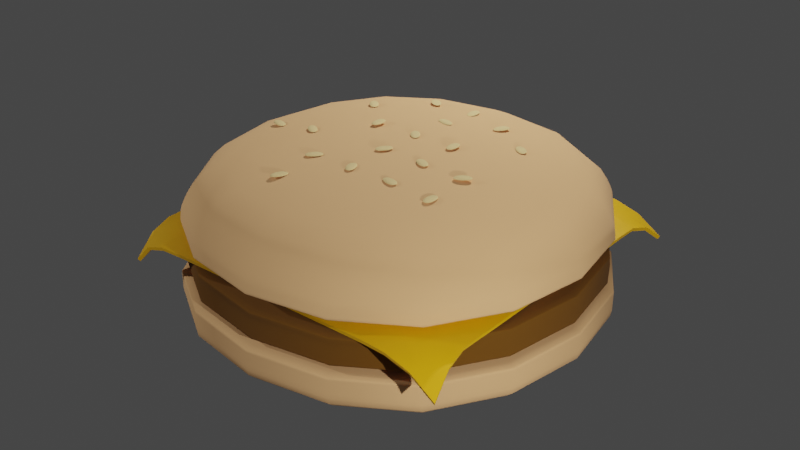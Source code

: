 # Source: hamburger.blend  (saved by Blender 3.1.7; exported with 4.5.12 LTS)
import bpy
from mathutils import Matrix  # noqa: F401  (used for matrix-valued properties, if any)

bpy.ops.wm.read_factory_settings(use_empty=True)
scene = bpy.context.scene
scene.name = 'Scene'

# ---- collections
col_collection = bpy.data.collections.new('Collection'); scene.collection.children.link(col_collection)
col_sesame_seeds = bpy.data.collections.new('Sesame Seeds'); scene.collection.children.link(col_sesame_seeds)
col_collection_3 = bpy.data.collections.new('Collection 3'); scene.collection.children.link(col_collection_3)

# ---- materials (node trees are filled in below, after node groups)
mat_bunmaterial = bpy.data.materials.new('bunMaterial')
mat_bunmaterial.alpha_threshold = 0.0
mat_bunmaterial.use_transparent_shadow = False
mat_bunmaterial.line_color = (0.0, 0.0, 0.0, 1.0)
mat_bunmaterial_020 = bpy.data.materials.new('bunMaterial.020')
mat_bunmaterial_020.alpha_threshold = 0.0
mat_bunmaterial_020.use_transparent_shadow = False
mat_bunmaterial_020.line_color = (0.0, 0.0, 0.0, 1.0)
mat_cheesematerial = bpy.data.materials.new('cheeseMaterial')
mat_cheesematerial.use_transparent_shadow = False
mat_cheesematerial_001 = bpy.data.materials.new('cheeseMaterial.001')
mat_cheesematerial_001.use_transparent_shadow = False
mat_meatmaterial = bpy.data.materials.new('meatMaterial')
mat_meatmaterial.use_transparent_shadow = False
mat_sesameseedmaterial = bpy.data.materials.new('sesameSeedMaterial')
mat_sesameseedmaterial.use_transparent_shadow = False

# ---- node groups
ng_auto_smooth = bpy.data.node_groups.new('Auto Smooth', 'GeometryNodeTree')
_s = ng_auto_smooth.interface.new_socket(name='Geometry', in_out='OUTPUT', socket_type='NodeSocketGeometry')
_s = ng_auto_smooth.interface.new_socket(name='Geometry', in_out='INPUT', socket_type='NodeSocketGeometry')
_s = ng_auto_smooth.interface.new_socket(name='Angle', in_out='INPUT', socket_type='NodeSocketFloat')
_s.subtype = 'ANGLE'
_s.min_value = 0.0
_s.max_value = 3.142
ng_auto_smooth.is_modifier = True
_N = ng_auto_smooth.nodes; _L = ng_auto_smooth.links
n0 = _N.new('NodeGroupOutput'); n0.name = 'Group Output'; n0.location = (480, -100)
n1 = _N.new('NodeGroupInput'); n1.name = 'Group Input'; n1.location = (-420, -300)
n2 = _N.new('NodeGroupInput'); n2.name = 'Group Input.001'; n2.location = (-60, -100)
n3 = _N.new('GeometryNodeSetShadeSmooth'); n3.name = 'Set Shade Smooth'; n3.location = (120, -100)
n3.domain = 'EDGE'
n4 = _N.new('GeometryNodeSetShadeSmooth'); n4.name = 'Set Shade Smooth.001'; n4.location = (300, -100)
n5 = _N.new('GeometryNodeInputMeshEdgeAngle'); n5.name = 'Edge Angle'; n5.location = (-420, -220)
n6 = _N.new('GeometryNodeInputEdgeSmooth'); n6.name = 'Is Edge Smooth'; n6.location = (-60, -160)
n7 = _N.new('GeometryNodeInputShadeSmooth'); n7.name = 'Is Face Smooth'; n7.location = (-240, -340)
n8 = _N.new('FunctionNodeBooleanMath'); n8.name = 'Boolean Math'; n8.location = (-60, -220)
n9 = _N.new('FunctionNodeCompare'); n9.name = 'Compare'; n9.location = (-240, -180)
n9.operation = 'LESS_EQUAL'
_L.new(n5.outputs[0], n9.inputs[0])
_L.new(n4.outputs[0], n0.inputs[0])
_L.new(n1.outputs[1], n9.inputs[1])
_L.new(n9.outputs[0], n8.inputs[0])
_L.new(n7.outputs[0], n8.inputs[1])
_L.new(n2.outputs[0], n3.inputs[0])
_L.new(n6.outputs[0], n3.inputs[1])
_L.new(n3.outputs[0], n4.inputs[0])
_L.new(n8.outputs[0], n3.inputs[2])
n0.is_active_output = True

# ---- material node trees
mat_bunmaterial.use_nodes = True; mat_bunmaterial.node_tree.nodes.clear()
_N = mat_bunmaterial.node_tree.nodes; _L = mat_bunmaterial.node_tree.links
n0 = _N.new('ShaderNodeOutputMaterial'); n0.name = 'Material Output'; n0.location = (300, 300)
n1 = _N.new('ShaderNodeBsdfPrincipled'); n1.name = 'Principled BSDF'; n1.location = (10, 300)
n1.distribution = 'GGX'
n1.subsurface_method = 'RANDOM_WALK_SKIN'
n1.inputs[0].default_value = (0.8, 0.4427, 0.1946, 1.0)
n1.inputs[2].default_value = 1.0
n1.inputs[3].default_value = 1.45
n1.inputs[27].default_value = (0.0, 0.0, 0.0, 1.0)
n1.inputs[28].default_value = 1.0
_L.new(n1.outputs[0], n0.inputs[0])
n0.is_active_output = True
mat_bunmaterial_020.use_nodes = True; mat_bunmaterial_020.node_tree.nodes.clear()
_N = mat_bunmaterial_020.node_tree.nodes; _L = mat_bunmaterial_020.node_tree.links
n0 = _N.new('ShaderNodeOutputMaterial'); n0.name = 'Material Output'; n0.location = (300, 300)
n1 = _N.new('ShaderNodeBsdfPrincipled'); n1.name = 'Principled BSDF'; n1.location = (10, 300)
n1.distribution = 'GGX'
n1.subsurface_method = 'RANDOM_WALK_SKIN'
n1.inputs[0].default_value = (0.1352, 0.05267, 0.0, 1.0)
n1.inputs[2].default_value = 1.0
n1.inputs[3].default_value = 1.45
n1.inputs[27].default_value = (0.0, 0.0, 0.0, 1.0)
n1.inputs[28].default_value = 1.0
_L.new(n1.outputs[0], n0.inputs[0])
n0.is_active_output = True
mat_cheesematerial.use_nodes = True; mat_cheesematerial.node_tree.nodes.clear()
_N = mat_cheesematerial.node_tree.nodes; _L = mat_cheesematerial.node_tree.links
n0 = _N.new('ShaderNodeBsdfPrincipled'); n0.name = 'Principled BSDF'; n0.location = (10, 300)
n0.distribution = 'GGX'
n0.subsurface_method = 'RANDOM_WALK_SKIN'
n0.inputs[0].default_value = (0.8, 0.4065, 0.0, 1.0)
n0.inputs[3].default_value = 1.45
n0.inputs[27].default_value = (0.0, 0.0, 0.0, 1.0)
n0.inputs[28].default_value = 1.0
n1 = _N.new('ShaderNodeOutputMaterial'); n1.name = 'Material Output'; n1.location = (300, 300)
_L.new(n0.outputs[0], n1.inputs[0])
n1.is_active_output = True
mat_cheesematerial_001.use_nodes = True; mat_cheesematerial_001.node_tree.nodes.clear()
_N = mat_cheesematerial_001.node_tree.nodes; _L = mat_cheesematerial_001.node_tree.links
n0 = _N.new('ShaderNodeBsdfPrincipled'); n0.name = 'Principled BSDF'; n0.location = (10, 300)
n0.distribution = 'GGX'
n0.subsurface_method = 'RANDOM_WALK_SKIN'
n0.inputs[3].default_value = 1.45
n0.inputs[27].default_value = (0.0, 0.0, 0.0, 1.0)
n0.inputs[28].default_value = 1.0
n1 = _N.new('ShaderNodeOutputMaterial'); n1.name = 'Material Output'; n1.location = (300, 300)
_L.new(n0.outputs[0], n1.inputs[0])
n1.is_active_output = True
mat_meatmaterial.use_nodes = True; mat_meatmaterial.node_tree.nodes.clear()
_N = mat_meatmaterial.node_tree.nodes; _L = mat_meatmaterial.node_tree.links
n0 = _N.new('ShaderNodeBsdfPrincipled'); n0.name = 'Principled BSDF'; n0.location = (10, 300)
n0.distribution = 'GGX'
n0.subsurface_method = 'RANDOM_WALK_SKIN'
n0.inputs[3].default_value = 1.45
n0.inputs[27].default_value = (0.0, 0.0, 0.0, 1.0)
n0.inputs[28].default_value = 1.0
n1 = _N.new('ShaderNodeOutputMaterial'); n1.name = 'Material Output'; n1.location = (300, 300)
_L.new(n0.outputs[0], n1.inputs[0])
n1.is_active_output = True
mat_sesameseedmaterial.use_nodes = True; mat_sesameseedmaterial.node_tree.nodes.clear()
_N = mat_sesameseedmaterial.node_tree.nodes; _L = mat_sesameseedmaterial.node_tree.links
n0 = _N.new('ShaderNodeBsdfPrincipled'); n0.name = 'Principled BSDF'; n0.location = (10, 300)
n0.distribution = 'GGX'
n0.subsurface_method = 'RANDOM_WALK_SKIN'
n0.inputs[0].default_value = (0.8, 0.5779, 0.2463, 1.0)
n0.inputs[2].default_value = 1.0
n0.inputs[3].default_value = 1.45
n0.inputs[27].default_value = (0.0, 0.0, 0.0, 1.0)
n0.inputs[28].default_value = 1.0
n1 = _N.new('ShaderNodeOutputMaterial'); n1.name = 'Material Output'; n1.location = (300, 300)
_L.new(n0.outputs[0], n1.inputs[0])
n1.is_active_output = True

# ---- world
world_world = bpy.data.worlds.new('World'); scene.world = world_world
world_world.use_nodes = True; world_world.node_tree.nodes.clear()
_N = world_world.node_tree.nodes; _L = world_world.node_tree.links
n0 = _N.new('ShaderNodeOutputWorld'); n0.name = 'World Output'; n0.location = (300, 300)
n1 = _N.new('ShaderNodeBackground'); n1.name = 'Background'; n1.location = (10, 300)
n1.inputs[0].default_value = (0.05088, 0.05088, 0.05088, 1.0)
_L.new(n1.outputs[0], n0.inputs[0])
n0.is_active_output = True
world_world.color = (0.05088, 0.05088, 0.05088)
world_world.use_sun_shadow = False
world_world.sun_shadow_jitter_overblur = 0.0

# ---- lights
light_light = bpy.data.lights.new('Light', 'POINT')
light_light.transmission_factor = 0.0
light_light.energy = 5000.0
light_light.shadow_soft_size = 0.1
light_light.shadow_maximum_resolution = 0.006
light_light.use_absolute_resolution = True
light_light_001 = bpy.data.lights.new('Light.001', 'POINT')
light_light_001.transmission_factor = 0.0
light_light_001.energy = 5000.0
light_light_001.shadow_soft_size = 0.1
light_light_001.shadow_maximum_resolution = 0.006
light_light_001.use_absolute_resolution = True
light_light_002 = bpy.data.lights.new('Light.002', 'POINT')
light_light_002.transmission_factor = 0.0
light_light_002.energy = 5000.0
light_light_002.shadow_soft_size = 0.1
light_light_002.shadow_maximum_resolution = 0.006
light_light_002.use_absolute_resolution = True

# ---- meshes
me_cube = bpy.data.meshes.new('Cube')
me_cube.from_pydata([(-4.973, -4.973, 0.03575), (-4.973, -4.973, 1.238), (-4.973, 4.973, 0.03575), (-4.973, 4.973, 1.238), (4.973, -4.973, 0.03575), (4.973, -4.973, 1.238), (4.973, 4.973, 0.03575), (4.973, 4.973, 1.238), (-4.973, -4.973, 1.205), (4.973, 4.973, 1.205), (-4.973, 4.973, 1.205), (4.973, -4.973, 1.205), (4.973, 4.973, 1.003), (-4.973, -4.973, 1.003), (-4.973, 4.973, 1.003), (4.973, -4.973, 1.003), (4.973, 4.973, 0.8592), (-4.973, -4.973, 0.8592), (-4.973, 4.973, 0.8592), (4.973, -4.973, 0.8592)], [], [(0, 4, 6, 2), (18, 2, 6, 16), (16, 6, 4, 19), (5, 1, 3, 7), (17, 0, 2, 18), (19, 4, 0, 17), (5, 11, 8, 1), (1, 8, 10, 3), (7, 9, 11, 5), (3, 10, 9, 7), (11, 15, 13, 8), (8, 13, 14, 10), (9, 12, 15, 11), (10, 14, 12, 9), (15, 19, 17, 13), (13, 17, 18, 14), (12, 16, 19, 15), (14, 18, 16, 12)])
me_cube.polygons.foreach_set('use_smooth', [True] * 18)
_uv = me_cube.uv_layers.new(name='UVMap')
_uv.uv.foreach_set('vector', [0.625, 0.5, 0.875, 0.5, 0.875, 0.75, 0.625, 0.75, 0.4537, 0.75, 0.625, 0.75, 0.625, 1.0, 0.4537, 1.0, 0.4537, 0.0, 0.625, 0.0, 0.625, 0.25, 0.4537, 0.25, 0.125, 0.5, 0.375, 0.5, 0.375, 0.75, 0.125, 0.75, 0.4537, 0.5, 0.625, 0.5, 0.625, 0.75, 0.4537, 0.75, 0.4537, 0.25, 0.625, 0.25, 0.625, 0.5, 0.4537, 0.5, 0.375, 0.25, 0.3817, 0.25, 0.3817, 0.5, 0.375, 0.5, 0.375, 0.5, 0.3817, 0.5, 0.3817, 0.75, 0.375, 0.75, 0.375, 0.0, 0.3817, 0.0, 0.3817, 0.25, 0.375, 0.25, 0.375, 0.75, 0.3817, 0.75, 0.3817, 1.0, 0.375, 1.0, 0.3817, 0.25, 0.4238, 0.25, 0.4238, 0.5, 0.3817, 0.5, 0.3817, 0.5, 0.4238, 0.5, 0.4238, 0.75, 0.3817, 0.75, 0.3817, 0.0, 0.4238, 0.0, 0.4238, 0.25, 0.3817, 0.25, 0.3817, 0.75, 0.4238, 0.75, 0.4238, 1.0, 0.3817, 1.0, 0.4238, 0.25, 0.4537, 0.25, 0.4537, 0.5, 0.4238, 0.5, 0.4238, 0.5, 0.4537, 0.5, 0.4537, 0.75, 0.4238, 0.75, 0.4238, 0.0, 0.4537, 0.0, 0.4537, 0.25, 0.4238, 0.25, 0.4238, 0.75, 0.4537, 0.75, 0.4537, 1.0, 0.4238, 1.0])
me_cube.materials.append(mat_bunmaterial)
me_cube.use_remesh_preserve_volume = False
me_cube.use_remesh_preserve_attributes = False
me_cube.use_mirror_vertex_groups = False
me_cube.update()
me_cube_001 = bpy.data.meshes.new('Cube.001')
me_cube_001.from_pydata([(-4.818, -4.818, 0.0553), (-4.818, -4.818, 1.22), (-4.818, 4.818, 0.0553), (-4.818, 4.818, 1.22), (4.818, -4.818, 0.0553), (4.818, -4.818, 1.22), (4.818, 4.818, 0.0553), (4.818, 4.818, 1.22), (-4.818, -4.818, 1.115), (4.818, 4.818, 1.115), (-4.818, 4.818, 1.115), (4.818, -4.818, 1.115), (4.818, 4.818, 0.9923), (-4.818, -4.818, 0.9923), (-4.818, 4.818, 0.9923), (4.818, -4.818, 0.9923), (4.828, 4.838, 0.8528), (-4.808, -4.798, 0.8528), (-4.808, 4.838, 0.8528), (4.828, -4.798, 0.8528), (4.818, 4.818, 0.0553), (-4.818, -4.818, 0.0553), (-4.818, 4.818, 0.0553), (4.818, -4.818, 0.0553), (-4.818, -4.818, 0.3447), (-4.818, 4.818, 0.3447), (4.818, -4.818, 0.3447), (4.818, 4.818, 0.3447)], [], [(0, 4, 6, 2), (22, 2, 6, 20), (20, 6, 4, 23), (5, 1, 3, 7), (21, 0, 2, 22), (23, 4, 0, 21), (5, 11, 8, 1), (1, 8, 10, 3), (7, 9, 11, 5), (3, 10, 9, 7), (11, 15, 13, 8), (8, 13, 14, 10), (9, 12, 15, 11), (10, 14, 12, 9), (15, 19, 17, 13), (13, 17, 18, 14), (12, 16, 19, 15), (14, 18, 16, 12), (26, 23, 21, 24), (24, 21, 22, 25), (27, 20, 23, 26), (25, 22, 20, 27), (18, 25, 27, 16), (16, 27, 26, 19), (17, 24, 25, 18), (19, 26, 24, 17)])
me_cube_001.polygons.foreach_set('use_smooth', [True] * 26)
_uv = me_cube_001.uv_layers.new(name='UVMap')
_uv.uv.foreach_set('vector', [0.625, 0.5, 0.875, 0.5, 0.875, 0.75, 0.625, 0.75, 0.625, 0.75, 0.625, 0.75, 0.625, 1.0, 0.625, 1.0, 0.625, 0.0, 0.625, 0.0, 0.625, 0.25, 0.625, 0.25, 0.125, 0.5, 0.375, 0.5, 0.375, 0.75, 0.125, 0.75, 0.625, 0.5, 0.625, 0.5, 0.625, 0.75, 0.625, 0.75, 0.625, 0.25, 0.625, 0.25, 0.625, 0.5, 0.625, 0.5, 0.375, 0.25, 0.3817, 0.25, 0.3817, 0.5, 0.375, 0.5, 0.375, 0.5, 0.3817, 0.5, 0.3817, 0.75, 0.375, 0.75, 0.375, 0.0, 0.3817, 0.0, 0.3817, 0.25, 0.375, 0.25, 0.375, 0.75, 0.3817, 0.75, 0.3817, 1.0, 0.375, 1.0, 0.3817, 0.25, 0.4238, 0.25, 0.4238, 0.5, 0.3817, 0.5, 0.3817, 0.5, 0.4238, 0.5, 0.4238, 0.75, 0.3817, 0.75, 0.3817, 0.0, 0.4238, 0.0, 0.4238, 0.25, 0.3817, 0.25, 0.3817, 0.75, 0.4238, 0.75, 0.4238, 1.0, 0.3817, 1.0, 0.4238, 0.25, 0.4537, 0.25, 0.4537, 0.5, 0.4238, 0.5, 0.4238, 0.5, 0.4537, 0.5, 0.4537, 0.75, 0.4238, 0.75, 0.4238, 0.0, 0.4537, 0.0, 0.4537, 0.25, 0.4238, 0.25, 0.4238, 0.75, 0.4537, 0.75, 0.4537, 1.0, 0.4238, 1.0, 0.5629, 0.25, 0.625, 0.25, 0.625, 0.5, 0.5629, 0.5, 0.5629, 0.5, 0.625, 0.5, 0.625, 0.75, 0.5629, 0.75, 0.5629, 0.0, 0.625, 0.0, 0.625, 0.25, 0.5629, 0.25, 0.5629, 0.75, 0.625, 0.75, 0.625, 1.0, 0.5629, 1.0, 0.4537, 0.75, 0.5629, 0.75, 0.5629, 1.0, 0.4537, 1.0, 0.4537, 0.0, 0.5629, 0.0, 0.5629, 0.25, 0.4537, 0.25, 0.4537, 0.5, 0.5629, 0.5, 0.5629, 0.75, 0.4537, 0.75, 0.4537, 0.25, 0.5629, 0.25, 0.5629, 0.5, 0.4537, 0.5])
me_cube_001.materials.append(mat_bunmaterial_020)
me_cube_001.use_remesh_preserve_volume = False
me_cube_001.use_remesh_preserve_attributes = False
me_cube_001.use_mirror_vertex_groups = False
me_cube_001.update()
me_plane_001 = bpy.data.meshes.new('Plane.001')
me_plane_001.from_pydata([(4.113, 3.965, 1.456), (-3.866, 3.965, 1.456), (4.113, -4.014, 1.456), (-3.866, -4.014, 1.456), (3.997, -3.472, 1.845), (3.928, -2.966, 1.984), (3.949, -2.469, 2.01), (3.962, -1.972, 2.018), (3.963, -1.473, 2.019), (3.963, -0.9746, 2.019), (3.963, -0.4759, 2.019), (3.963, 0.02282, 2.019), (3.963, 0.5215, 2.019), (3.963, 1.02, 2.019), (3.963, 1.519, 2.019), (3.962, 2.018, 2.018), (3.949, 2.518, 2.01), (3.932, 3.018, 1.975), (4.003, 3.509, 1.82), (3.518, 4.007, 1.813), (2.934, 4.016, 1.975), (2.453, 4.014, 2.01), (1.967, 4.012, 2.018), (1.47, 4.012, 2.019), (0.971, 4.012, 2.019), (0.4724, 4.012, 2.019), (-0.02633, 4.012, 2.019), (-0.525, 4.012, 2.019), (-1.024, 4.012, 2.019), (-1.522, 4.012, 2.019), (-2.022, 4.012, 2.018), (-2.534, 4.014, 2.01), (-3.054, 4.016, 1.983), (-3.51, 4.008, 1.841), (-3.976, 3.509, 1.82), (-4.047, 3.018, 1.975), (-4.03, 2.518, 2.01), (-4.017, 2.018, 2.018), (-4.016, 1.519, 2.019), (-4.016, 1.02, 2.019), (-4.016, 0.5215, 2.019), (-4.016, 0.02282, 2.019), (-4.016, -0.4759, 2.019), (-4.016, -0.9746, 2.019), (-4.016, -1.473, 2.019), (-4.017, -1.972, 2.018), (-4.03, -2.469, 2.01), (-4.051, -2.966, 1.984), (-3.982, -3.472, 1.845), (-3.51, -3.971, 1.841), (-3.054, -3.963, 1.983), (-2.534, -3.965, 2.01), (-2.022, -3.967, 2.018), (-1.522, -3.967, 2.019), (-1.024, -3.967, 2.019), (-0.525, -3.967, 2.019), (-0.02633, -3.967, 2.019), (0.4724, -3.967, 2.019), (0.971, -3.967, 2.019), (1.47, -3.967, 2.019), (1.967, -3.967, 2.018), (2.453, -3.965, 2.01), (2.934, -3.963, 1.975), (3.518, -3.972, 1.813), (3.492, 3.493, 1.997), (3.452, 2.997, 2.08), (3.476, 2.496, 2.101), (3.488, 1.996, 2.109), (3.49, 1.497, 2.11), (3.49, 0.9986, 2.11), (3.49, 0.4999, 2.11), (3.49, 0.001178, 2.11), (3.49, -0.4975, 2.11), (3.49, -0.9962, 2.11), (3.49, -1.495, 2.11), (3.488, -1.993, 2.109), (3.476, -2.491, 2.101), (3.451, -2.987, 2.082), (3.489, -3.489, 2.003), (2.954, 3.496, 2.079), (2.953, 2.996, 2.091), (2.979, 2.494, 2.108), (2.991, 1.994, 2.116), (2.993, 1.496, 2.117), (2.993, 0.997, 2.117), (2.993, 0.4983, 2.117), (2.993, -0.0003814, 2.117), (2.993, -0.4991, 2.117), (2.993, -0.9978, 2.117), (2.993, -1.496, 2.117), (2.991, -1.995, 2.116), (2.979, -2.492, 2.108), (2.953, -2.989, 2.091), (2.953, -3.486, 2.08), (2.478, 3.493, 2.101), (2.48, 2.993, 2.108), (2.487, 2.494, 2.112), (2.494, 1.994, 2.116), (2.494, 1.496, 2.117), (2.494, 0.997, 2.117), (2.494, 0.4983, 2.117), (2.494, -0.0003814, 2.117), (2.494, -0.4991, 2.117), (2.494, -0.9978, 2.117), (2.494, -1.496, 2.117), (2.494, -1.995, 2.116), (2.487, -2.493, 2.112), (2.48, -2.991, 2.108), (2.478, -3.488, 2.101), (1.992, 3.492, 2.109), (1.994, 2.992, 2.116), (1.995, 2.493, 2.116), (1.995, 1.994, 2.117), (1.995, 1.496, 2.117), (1.995, 0.997, 2.117), (1.995, 0.4983, 2.117), (1.995, -0.0003814, 2.117), (1.995, -0.4991, 2.117), (1.995, -0.9978, 2.117), (1.995, -1.496, 2.117), (1.995, -1.995, 2.117), (1.995, -2.494, 2.116), (1.994, -2.992, 2.116), (1.992, -3.49, 2.109), (1.495, 3.492, 2.11), (1.497, 2.992, 2.117), (1.497, 2.493, 2.117), (1.497, 1.994, 2.117), (1.497, 1.496, 2.117), (1.497, 0.997, 2.117), (1.497, 0.4983, 2.117), (1.497, -0.0003814, 2.117), (1.497, -0.4991, 2.117), (1.497, -0.9978, 2.117), (1.497, -1.496, 2.117), (1.497, -1.995, 2.117), (1.497, -2.494, 2.117), (1.497, -2.992, 2.117), (1.495, -3.49, 2.11), (0.9961, 3.492, 2.11), (0.9979, 2.992, 2.117), (0.9979, 2.493, 2.117), (0.9979, 1.994, 2.117), (0.9979, 1.496, 2.117), (0.9979, 0.997, 2.117), (0.9979, 0.4983, 2.117), (0.9979, -0.0003814, 2.117), (0.9979, -0.4991, 2.117), (0.9979, -0.9978, 2.117), (0.9979, -1.496, 2.117), (0.9979, -1.995, 2.117), (0.9979, -2.494, 2.117), (0.9979, -2.992, 2.117), (0.9961, -3.49, 2.11), (0.4974, 3.492, 2.11), (0.4992, 2.992, 2.117), (0.4992, 2.493, 2.117), (0.4992, 1.994, 2.117), (0.4992, 1.496, 2.117), (0.4992, 0.997, 2.117), (0.4992, 0.4983, 2.117), (0.4992, -0.0003814, 2.117), (0.4992, -0.4991, 2.117), (0.4992, -0.9978, 2.117), (0.4992, -1.496, 2.117), (0.4992, -1.995, 2.117), (0.4992, -2.494, 2.117), (0.4992, -2.992, 2.117), (0.4974, -3.49, 2.11), (-0.001276, 3.492, 2.11), (0.0005296, 2.992, 2.117), (0.0005296, 2.493, 2.117), (0.0005296, 1.994, 2.117), (0.0005296, 1.496, 2.117), (0.0005296, 0.997, 2.117), (0.0005296, 0.4983, 2.117), (0.0005296, -0.0003814, 2.117), (0.0005296, -0.4991, 2.117), (0.0005296, -0.9978, 2.117), (0.0005296, -1.496, 2.117), (0.0005296, -1.995, 2.117), (0.0005296, -2.494, 2.117), (0.0005296, -2.992, 2.117), (-0.001276, -3.49, 2.11), (-0.5, 3.492, 2.11), (-0.4982, 2.992, 2.117), (-0.4982, 2.493, 2.117), (-0.4982, 1.994, 2.117), (-0.4982, 1.496, 2.117), (-0.4982, 0.997, 2.117), (-0.4982, 0.4983, 2.117), (-0.4982, -0.0003814, 2.117), (-0.4982, -0.4991, 2.117), (-0.4982, -0.9978, 2.117), (-0.4982, -1.496, 2.117), (-0.4982, -1.995, 2.117), (-0.4982, -2.494, 2.117), (-0.4982, -2.992, 2.117), (-0.5, -3.49, 2.11), (-0.9986, 3.492, 2.11), (-0.9968, 2.992, 2.117), (-0.9968, 2.493, 2.117), (-0.9968, 1.994, 2.117), (-0.9968, 1.496, 2.117), (-0.9968, 0.997, 2.117), (-0.9968, 0.4983, 2.117), (-0.9968, -0.0003814, 2.117), (-0.9968, -0.4991, 2.117), (-0.9968, -0.9978, 2.117), (-0.9968, -1.496, 2.117), (-0.9968, -1.995, 2.117), (-0.9968, -2.494, 2.117), (-0.9968, -2.992, 2.117), (-0.9986, -3.49, 2.11), (-1.497, 3.492, 2.11), (-1.496, 2.992, 2.117), (-1.496, 2.493, 2.117), (-1.496, 1.994, 2.117), (-1.496, 1.496, 2.117), (-1.496, 0.997, 2.117), (-1.496, 0.4983, 2.117), (-1.496, -0.0003814, 2.117), (-1.496, -0.4991, 2.117), (-1.496, -0.9978, 2.117), (-1.496, -1.496, 2.117), (-1.496, -1.995, 2.117), (-1.496, -2.494, 2.117), (-1.496, -2.992, 2.117), (-1.497, -3.49, 2.11), (-1.997, 3.492, 2.109), (-1.995, 2.992, 2.116), (-1.994, 2.493, 2.116), (-1.994, 1.994, 2.117), (-1.994, 1.496, 2.117), (-1.994, 0.997, 2.117), (-1.994, 0.4983, 2.117), (-1.994, -0.0003814, 2.117), (-1.994, -0.4991, 2.117), (-1.994, -0.9978, 2.117), (-1.994, -1.496, 2.117), (-1.994, -1.995, 2.117), (-1.994, -2.494, 2.116), (-1.995, -2.992, 2.116), (-1.997, -3.49, 2.109), (-2.509, 3.493, 2.101), (-2.507, 2.993, 2.108), (-2.5, 2.494, 2.112), (-2.493, 1.994, 2.116), (-2.493, 1.496, 2.117), (-2.493, 0.997, 2.117), (-2.493, 0.4983, 2.117), (-2.493, -0.0003814, 2.117), (-2.493, -0.4991, 2.117), (-2.493, -0.9978, 2.117), (-2.493, -1.496, 2.117), (-2.493, -1.995, 2.116), (-2.5, -2.493, 2.112), (-2.507, -2.991, 2.108), (-2.509, -3.488, 2.101), (-3.033, 3.496, 2.084), (-3.032, 2.996, 2.091), (-3.005, 2.494, 2.108), (-2.993, 1.994, 2.116), (-2.992, 1.496, 2.117), (-2.992, 0.997, 2.117), (-2.992, 0.4983, 2.117), (-2.992, -0.0003814, 2.117), (-2.992, -0.4991, 2.117), (-2.992, -0.9978, 2.117), (-2.992, -1.496, 2.117), (-2.993, -1.995, 2.116), (-3.005, -2.492, 2.108), (-3.032, -2.989, 2.091), (-3.033, -3.486, 2.084), (-3.504, 3.494, 2.021), (-3.531, 2.997, 2.083), (-3.506, 2.496, 2.101), (-3.493, 1.996, 2.109), (-3.492, 1.497, 2.11), (-3.492, 0.9986, 2.11), (-3.492, 0.4999, 2.11), (-3.492, 0.001178, 2.11), (-3.492, -0.4975, 2.11), (-3.492, -0.9962, 2.11), (-3.492, -1.495, 2.11), (-3.493, -1.993, 2.109), (-3.506, -2.491, 2.101), (-3.532, -2.987, 2.084), (-3.504, -3.488, 2.025)], [], [(288, 48, 3, 49), (4, 78, 63, 2), (78, 93, 62, 63), (93, 108, 61, 62), (108, 123, 60, 61), (123, 138, 59, 60), (138, 153, 58, 59), (153, 168, 57, 58), (168, 183, 56, 57), (183, 198, 55, 56), (198, 213, 54, 55), (213, 228, 53, 54), (228, 243, 52, 53), (243, 258, 51, 52), (258, 273, 50, 51), (273, 288, 49, 50), (0, 19, 64, 18), (18, 64, 65, 17), (17, 65, 66, 16), (16, 66, 67, 15), (15, 67, 68, 14), (14, 68, 69, 13), (13, 69, 70, 12), (12, 70, 71, 11), (11, 71, 72, 10), (10, 72, 73, 9), (9, 73, 74, 8), (8, 74, 75, 7), (7, 75, 76, 6), (6, 76, 77, 5), (5, 77, 78, 4), (19, 20, 79, 64), (64, 79, 80, 65), (65, 80, 81, 66), (66, 81, 82, 67), (67, 82, 83, 68), (68, 83, 84, 69), (69, 84, 85, 70), (70, 85, 86, 71), (71, 86, 87, 72), (72, 87, 88, 73), (73, 88, 89, 74), (74, 89, 90, 75), (75, 90, 91, 76), (76, 91, 92, 77), (77, 92, 93, 78), (20, 21, 94, 79), (79, 94, 95, 80), (80, 95, 96, 81), (81, 96, 97, 82), (82, 97, 98, 83), (83, 98, 99, 84), (84, 99, 100, 85), (85, 100, 101, 86), (86, 101, 102, 87), (87, 102, 103, 88), (88, 103, 104, 89), (89, 104, 105, 90), (90, 105, 106, 91), (91, 106, 107, 92), (92, 107, 108, 93), (21, 22, 109, 94), (94, 109, 110, 95), (95, 110, 111, 96), (96, 111, 112, 97), (97, 112, 113, 98), (98, 113, 114, 99), (99, 114, 115, 100), (100, 115, 116, 101), (101, 116, 117, 102), (102, 117, 118, 103), (103, 118, 119, 104), (104, 119, 120, 105), (105, 120, 121, 106), (106, 121, 122, 107), (107, 122, 123, 108), (22, 23, 124, 109), (109, 124, 125, 110), (110, 125, 126, 111), (111, 126, 127, 112), (112, 127, 128, 113), (113, 128, 129, 114), (114, 129, 130, 115), (115, 130, 131, 116), (116, 131, 132, 117), (117, 132, 133, 118), (118, 133, 134, 119), (119, 134, 135, 120), (120, 135, 136, 121), (121, 136, 137, 122), (122, 137, 138, 123), (23, 24, 139, 124), (124, 139, 140, 125), (125, 140, 141, 126), (126, 141, 142, 127), (127, 142, 143, 128), (128, 143, 144, 129), (129, 144, 145, 130), (130, 145, 146, 131), (131, 146, 147, 132), (132, 147, 148, 133), (133, 148, 149, 134), (134, 149, 150, 135), (135, 150, 151, 136), (136, 151, 152, 137), (137, 152, 153, 138), (24, 25, 154, 139), (139, 154, 155, 140), (140, 155, 156, 141), (141, 156, 157, 142), (142, 157, 158, 143), (143, 158, 159, 144), (144, 159, 160, 145), (145, 160, 161, 146), (146, 161, 162, 147), (147, 162, 163, 148), (148, 163, 164, 149), (149, 164, 165, 150), (150, 165, 166, 151), (151, 166, 167, 152), (152, 167, 168, 153), (25, 26, 169, 154), (154, 169, 170, 155), (155, 170, 171, 156), (156, 171, 172, 157), (157, 172, 173, 158), (158, 173, 174, 159), (159, 174, 175, 160), (160, 175, 176, 161), (161, 176, 177, 162), (162, 177, 178, 163), (163, 178, 179, 164), (164, 179, 180, 165), (165, 180, 181, 166), (166, 181, 182, 167), (167, 182, 183, 168), (26, 27, 184, 169), (169, 184, 185, 170), (170, 185, 186, 171), (171, 186, 187, 172), (172, 187, 188, 173), (173, 188, 189, 174), (174, 189, 190, 175), (175, 190, 191, 176), (176, 191, 192, 177), (177, 192, 193, 178), (178, 193, 194, 179), (179, 194, 195, 180), (180, 195, 196, 181), (181, 196, 197, 182), (182, 197, 198, 183), (27, 28, 199, 184), (184, 199, 200, 185), (185, 200, 201, 186), (186, 201, 202, 187), (187, 202, 203, 188), (188, 203, 204, 189), (189, 204, 205, 190), (190, 205, 206, 191), (191, 206, 207, 192), (192, 207, 208, 193), (193, 208, 209, 194), (194, 209, 210, 195), (195, 210, 211, 196), (196, 211, 212, 197), (197, 212, 213, 198), (28, 29, 214, 199), (199, 214, 215, 200), (200, 215, 216, 201), (201, 216, 217, 202), (202, 217, 218, 203), (203, 218, 219, 204), (204, 219, 220, 205), (205, 220, 221, 206), (206, 221, 222, 207), (207, 222, 223, 208), (208, 223, 224, 209), (209, 224, 225, 210), (210, 225, 226, 211), (211, 226, 227, 212), (212, 227, 228, 213), (29, 30, 229, 214), (214, 229, 230, 215), (215, 230, 231, 216), (216, 231, 232, 217), (217, 232, 233, 218), (218, 233, 234, 219), (219, 234, 235, 220), (220, 235, 236, 221), (221, 236, 237, 222), (222, 237, 238, 223), (223, 238, 239, 224), (224, 239, 240, 225), (225, 240, 241, 226), (226, 241, 242, 227), (227, 242, 243, 228), (30, 31, 244, 229), (229, 244, 245, 230), (230, 245, 246, 231), (231, 246, 247, 232), (232, 247, 248, 233), (233, 248, 249, 234), (234, 249, 250, 235), (235, 250, 251, 236), (236, 251, 252, 237), (237, 252, 253, 238), (238, 253, 254, 239), (239, 254, 255, 240), (240, 255, 256, 241), (241, 256, 257, 242), (242, 257, 258, 243), (31, 32, 259, 244), (244, 259, 260, 245), (245, 260, 261, 246), (246, 261, 262, 247), (247, 262, 263, 248), (248, 263, 264, 249), (249, 264, 265, 250), (250, 265, 266, 251), (251, 266, 267, 252), (252, 267, 268, 253), (253, 268, 269, 254), (254, 269, 270, 255), (255, 270, 271, 256), (256, 271, 272, 257), (257, 272, 273, 258), (32, 33, 274, 259), (259, 274, 275, 260), (260, 275, 276, 261), (261, 276, 277, 262), (262, 277, 278, 263), (263, 278, 279, 264), (264, 279, 280, 265), (265, 280, 281, 266), (266, 281, 282, 267), (267, 282, 283, 268), (268, 283, 284, 269), (269, 284, 285, 270), (270, 285, 286, 271), (271, 286, 287, 272), (272, 287, 288, 273), (33, 1, 34, 274), (274, 34, 35, 275), (275, 35, 36, 276), (276, 36, 37, 277), (277, 37, 38, 278), (278, 38, 39, 279), (279, 39, 40, 280), (280, 40, 41, 281), (281, 41, 42, 282), (282, 42, 43, 283), (283, 43, 44, 284), (284, 44, 45, 285), (285, 45, 46, 286), (286, 46, 47, 287), (287, 47, 48, 288)])
me_plane_001.polygons.foreach_set('use_smooth', [True] * 256)
_uv = me_plane_001.uv_layers.new(name='UVMap')
_uv.uv.foreach_set('vector', [0.9375, 0.9375, 1.0, 0.9375, 1.0, 1.0, 0.9375, 1.0, 0.0, 0.9375, 0.0625, 0.9375, 0.0625, 1.0, 0.0, 1.0, 0.0625, 0.9375, 0.125, 0.9375, 0.125, 1.0, 0.0625, 1.0, 0.125, 0.9375, 0.1875, 0.9375, 0.1875, 1.0, 0.125, 1.0, 0.1875, 0.9375, 0.25, 0.9375, 0.25, 1.0, 0.1875, 1.0, 0.25, 0.9375, 0.3125, 0.9375, 0.3125, 1.0, 0.25, 1.0, 0.3125, 0.9375, 0.375, 0.9375, 0.375, 1.0, 0.3125, 1.0, 0.375, 0.9375, 0.4375, 0.9375, 0.4375, 1.0, 0.375, 1.0, 0.4375, 0.9375, 0.5, 0.9375, 0.5, 1.0, 0.4375, 1.0, 0.5, 0.9375, 0.5625, 0.9375, 0.5625, 1.0, 0.5, 1.0, 0.5625, 0.9375, 0.625, 0.9375, 0.625, 1.0, 0.5625, 1.0, 0.625, 0.9375, 0.6875, 0.9375, 0.6875, 1.0, 0.625, 1.0, 0.6875, 0.9375, 0.75, 0.9375, 0.75, 1.0, 0.6875, 1.0, 0.75, 0.9375, 0.8125, 0.9375, 0.8125, 1.0, 0.75, 1.0, 0.8125, 0.9375, 0.875, 0.9375, 0.875, 1.0, 0.8125, 1.0, 0.875, 0.9375, 0.9375, 0.9375, 0.9375, 1.0, 0.875, 1.0, 0.0, 0.0, 0.0625, 0.0, 0.0625, 0.0625, 0.0, 0.0625, 0.0, 0.0625, 0.0625, 0.0625, 0.0625, 0.125, 0.0, 0.125, 0.0, 0.125, 0.0625, 0.125, 0.0625, 0.1875, 0.0, 0.1875, 0.0, 0.1875, 0.0625, 0.1875, 0.0625, 0.25, 0.0, 0.25, 0.0, 0.25, 0.0625, 0.25, 0.0625, 0.3125, 0.0, 0.3125, 0.0, 0.3125, 0.0625, 0.3125, 0.0625, 0.375, 0.0, 0.375, 0.0, 0.375, 0.0625, 0.375, 0.0625, 0.4375, 0.0, 0.4375, 0.0, 0.4375, 0.0625, 0.4375, 0.0625, 0.5, 0.0, 0.5, 0.0, 0.5, 0.0625, 0.5, 0.0625, 0.5625, 0.0, 0.5625, 0.0, 0.5625, 0.0625, 0.5625, 0.0625, 0.625, 0.0, 0.625, 0.0, 0.625, 0.0625, 0.625, 0.0625, 0.6875, 0.0, 0.6875, 0.0, 0.6875, 0.0625, 0.6875, 0.0625, 0.75, 0.0, 0.75, 0.0, 0.75, 0.0625, 0.75, 0.0625, 0.8125, 0.0, 0.8125, 0.0, 0.8125, 0.0625, 0.8125, 0.0625, 0.875, 0.0, 0.875, 0.0, 0.875, 0.0625, 0.875, 0.0625, 0.9375, 0.0, 0.9375, 0.0625, 0.0, 0.125, 0.0, 0.125, 0.0625, 0.0625, 0.0625, 0.0625, 0.0625, 0.125, 0.0625, 0.125, 0.125, 0.0625, 0.125, 0.0625, 0.125, 0.125, 0.125, 0.125, 0.1875, 0.0625, 0.1875, 0.0625, 0.1875, 0.125, 0.1875, 0.125, 0.25, 0.0625, 0.25, 0.0625, 0.25, 0.125, 0.25, 0.125, 0.3125, 0.0625, 0.3125, 0.0625, 0.3125, 0.125, 0.3125, 0.125, 0.375, 0.0625, 0.375, 0.0625, 0.375, 0.125, 0.375, 0.125, 0.4375, 0.0625, 0.4375, 0.0625, 0.4375, 0.125, 0.4375, 0.125, 0.5, 0.0625, 0.5, 0.0625, 0.5, 0.125, 0.5, 0.125, 0.5625, 0.0625, 0.5625, 0.0625, 0.5625, 0.125, 0.5625, 0.125, 0.625, 0.0625, 0.625, 0.0625, 0.625, 0.125, 0.625, 0.125, 0.6875, 0.0625, 0.6875, 0.0625, 0.6875, 0.125, 0.6875, 0.125, 0.75, 0.0625, 0.75, 0.0625, 0.75, 0.125, 0.75, 0.125, 0.8125, 0.0625, 0.8125, 0.0625, 0.8125, 0.125, 0.8125, 0.125, 0.875, 0.0625, 0.875, 0.0625, 0.875, 0.125, 0.875, 0.125, 0.9375, 0.0625, 0.9375, 0.125, 0.0, 0.1875, 0.0, 0.1875, 0.0625, 0.125, 0.0625, 0.125, 0.0625, 0.1875, 0.0625, 0.1875, 0.125, 0.125, 0.125, 0.125, 0.125, 0.1875, 0.125, 0.1875, 0.1875, 0.125, 0.1875, 0.125, 0.1875, 0.1875, 0.1875, 0.1875, 0.25, 0.125, 0.25, 0.125, 0.25, 0.1875, 0.25, 0.1875, 0.3125, 0.125, 0.3125, 0.125, 0.3125, 0.1875, 0.3125, 0.1875, 0.375, 0.125, 0.375, 0.125, 0.375, 0.1875, 0.375, 0.1875, 0.4375, 0.125, 0.4375, 0.125, 0.4375, 0.1875, 0.4375, 0.1875, 0.5, 0.125, 0.5, 0.125, 0.5, 0.1875, 0.5, 0.1875, 0.5625, 0.125, 0.5625, 0.125, 0.5625, 0.1875, 0.5625, 0.1875, 0.625, 0.125, 0.625, 0.125, 0.625, 0.1875, 0.625, 0.1875, 0.6875, 0.125, 0.6875, 0.125, 0.6875, 0.1875, 0.6875, 0.1875, 0.75, 0.125, 0.75, 0.125, 0.75, 0.1875, 0.75, 0.1875, 0.8125, 0.125, 0.8125, 0.125, 0.8125, 0.1875, 0.8125, 0.1875, 0.875, 0.125, 0.875, 0.125, 0.875, 0.1875, 0.875, 0.1875, 0.9375, 0.125, 0.9375, 0.1875, 0.0, 0.25, 0.0, 0.25, 0.0625, 0.1875, 0.0625, 0.1875, 0.0625, 0.25, 0.0625, 0.25, 0.125, 0.1875, 0.125, 0.1875, 0.125, 0.25, 0.125, 0.25, 0.1875, 0.1875, 0.1875, 0.1875, 0.1875, 0.25, 0.1875, 0.25, 0.25, 0.1875, 0.25, 0.1875, 0.25, 0.25, 0.25, 0.25, 0.3125, 0.1875, 0.3125, 0.1875, 0.3125, 0.25, 0.3125, 0.25, 0.375, 0.1875, 0.375, 0.1875, 0.375, 0.25, 0.375, 0.25, 0.4375, 0.1875, 0.4375, 0.1875, 0.4375, 0.25, 0.4375, 0.25, 0.5, 0.1875, 0.5, 0.1875, 0.5, 0.25, 0.5, 0.25, 0.5625, 0.1875, 0.5625, 0.1875, 0.5625, 0.25, 0.5625, 0.25, 0.625, 0.1875, 0.625, 0.1875, 0.625, 0.25, 0.625, 0.25, 0.6875, 0.1875, 0.6875, 0.1875, 0.6875, 0.25, 0.6875, 0.25, 0.75, 0.1875, 0.75, 0.1875, 0.75, 0.25, 0.75, 0.25, 0.8125, 0.1875, 0.8125, 0.1875, 0.8125, 0.25, 0.8125, 0.25, 0.875, 0.1875, 0.875, 0.1875, 0.875, 0.25, 0.875, 0.25, 0.9375, 0.1875, 0.9375, 0.25, 0.0, 0.3125, 0.0, 0.3125, 0.0625, 0.25, 0.0625, 0.25, 0.0625, 0.3125, 0.0625, 0.3125, 0.125, 0.25, 0.125, 0.25, 0.125, 0.3125, 0.125, 0.3125, 0.1875, 0.25, 0.1875, 0.25, 0.1875, 0.3125, 0.1875, 0.3125, 0.25, 0.25, 0.25, 0.25, 0.25, 0.3125, 0.25, 0.3125, 0.3125, 0.25, 0.3125, 0.25, 0.3125, 0.3125, 0.3125, 0.3125, 0.375, 0.25, 0.375, 0.25, 0.375, 0.3125, 0.375, 0.3125, 0.4375, 0.25, 0.4375, 0.25, 0.4375, 0.3125, 0.4375, 0.3125, 0.5, 0.25, 0.5, 0.25, 0.5, 0.3125, 0.5, 0.3125, 0.5625, 0.25, 0.5625, 0.25, 0.5625, 0.3125, 0.5625, 0.3125, 0.625, 0.25, 0.625, 0.25, 0.625, 0.3125, 0.625, 0.3125, 0.6875, 0.25, 0.6875, 0.25, 0.6875, 0.3125, 0.6875, 0.3125, 0.75, 0.25, 0.75, 0.25, 0.75, 0.3125, 0.75, 0.3125, 0.8125, 0.25, 0.8125, 0.25, 0.8125, 0.3125, 0.8125, 0.3125, 0.875, 0.25, 0.875, 0.25, 0.875, 0.3125, 0.875, 0.3125, 0.9375, 0.25, 0.9375, 0.3125, 0.0, 0.375, 0.0, 0.375, 0.0625, 0.3125, 0.0625, 0.3125, 0.0625, 0.375, 0.0625, 0.375, 0.125, 0.3125, 0.125, 0.3125, 0.125, 0.375, 0.125, 0.375, 0.1875, 0.3125, 0.1875, 0.3125, 0.1875, 0.375, 0.1875, 0.375, 0.25, 0.3125, 0.25, 0.3125, 0.25, 0.375, 0.25, 0.375, 0.3125, 0.3125, 0.3125, 0.3125, 0.3125, 0.375, 0.3125, 0.375, 0.375, 0.3125, 0.375, 0.3125, 0.375, 0.375, 0.375, 0.375, 0.4375, 0.3125, 0.4375, 0.3125, 0.4375, 0.375, 0.4375, 0.375, 0.5, 0.3125, 0.5, 0.3125, 0.5, 0.375, 0.5, 0.375, 0.5625, 0.3125, 0.5625, 0.3125, 0.5625, 0.375, 0.5625, 0.375, 0.625, 0.3125, 0.625, 0.3125, 0.625, 0.375, 0.625, 0.375, 0.6875, 0.3125, 0.6875, 0.3125, 0.6875, 0.375, 0.6875, 0.375, 0.75, 0.3125, 0.75, 0.3125, 0.75, 0.375, 0.75, 0.375, 0.8125, 0.3125, 0.8125, 0.3125, 0.8125, 0.375, 0.8125, 0.375, 0.875, 0.3125, 0.875, 0.3125, 0.875, 0.375, 0.875, 0.375, 0.9375, 0.3125, 0.9375, 0.375, 0.0, 0.4375, 0.0, 0.4375, 0.0625, 0.375, 0.0625, 0.375, 0.0625, 0.4375, 0.0625, 0.4375, 0.125, 0.375, 0.125, 0.375, 0.125, 0.4375, 0.125, 0.4375, 0.1875, 0.375, 0.1875, 0.375, 0.1875, 0.4375, 0.1875, 0.4375, 0.25, 0.375, 0.25, 0.375, 0.25, 0.4375, 0.25, 0.4375, 0.3125, 0.375, 0.3125, 0.375, 0.3125, 0.4375, 0.3125, 0.4375, 0.375, 0.375, 0.375, 0.375, 0.375, 0.4375, 0.375, 0.4375, 0.4375, 0.375, 0.4375, 0.375, 0.4375, 0.4375, 0.4375, 0.4375, 0.5, 0.375, 0.5, 0.375, 0.5, 0.4375, 0.5, 0.4375, 0.5625, 0.375, 0.5625, 0.375, 0.5625, 0.4375, 0.5625, 0.4375, 0.625, 0.375, 0.625, 0.375, 0.625, 0.4375, 0.625, 0.4375, 0.6875, 0.375, 0.6875, 0.375, 0.6875, 0.4375, 0.6875, 0.4375, 0.75, 0.375, 0.75, 0.375, 0.75, 0.4375, 0.75, 0.4375, 0.8125, 0.375, 0.8125, 0.375, 0.8125, 0.4375, 0.8125, 0.4375, 0.875, 0.375, 0.875, 0.375, 0.875, 0.4375, 0.875, 0.4375, 0.9375, 0.375, 0.9375, 0.4375, 0.0, 0.5, 0.0, 0.5, 0.0625, 0.4375, 0.0625, 0.4375, 0.0625, 0.5, 0.0625, 0.5, 0.125, 0.4375, 0.125, 0.4375, 0.125, 0.5, 0.125, 0.5, 0.1875, 0.4375, 0.1875, 0.4375, 0.1875, 0.5, 0.1875, 0.5, 0.25, 0.4375, 0.25, 0.4375, 0.25, 0.5, 0.25, 0.5, 0.3125, 0.4375, 0.3125, 0.4375, 0.3125, 0.5, 0.3125, 0.5, 0.375, 0.4375, 0.375, 0.4375, 0.375, 0.5, 0.375, 0.5, 0.4375, 0.4375, 0.4375, 0.4375, 0.4375, 0.5, 0.4375, 0.5, 0.5, 0.4375, 0.5, 0.4375, 0.5, 0.5, 0.5, 0.5, 0.5625, 0.4375, 0.5625, 0.4375, 0.5625, 0.5, 0.5625, 0.5, 0.625, 0.4375, 0.625, 0.4375, 0.625, 0.5, 0.625, 0.5, 0.6875, 0.4375, 0.6875, 0.4375, 0.6875, 0.5, 0.6875, 0.5, 0.75, 0.4375, 0.75, 0.4375, 0.75, 0.5, 0.75, 0.5, 0.8125, 0.4375, 0.8125, 0.4375, 0.8125, 0.5, 0.8125, 0.5, 0.875, 0.4375, 0.875, 0.4375, 0.875, 0.5, 0.875, 0.5, 0.9375, 0.4375, 0.9375, 0.5, 0.0, 0.5625, 0.0, 0.5625, 0.0625, 0.5, 0.0625, 0.5, 0.0625, 0.5625, 0.0625, 0.5625, 0.125, 0.5, 0.125, 0.5, 0.125, 0.5625, 0.125, 0.5625, 0.1875, 0.5, 0.1875, 0.5, 0.1875, 0.5625, 0.1875, 0.5625, 0.25, 0.5, 0.25, 0.5, 0.25, 0.5625, 0.25, 0.5625, 0.3125, 0.5, 0.3125, 0.5, 0.3125, 0.5625, 0.3125, 0.5625, 0.375, 0.5, 0.375, 0.5, 0.375, 0.5625, 0.375, 0.5625, 0.4375, 0.5, 0.4375, 0.5, 0.4375, 0.5625, 0.4375, 0.5625, 0.5, 0.5, 0.5, 0.5, 0.5, 0.5625, 0.5, 0.5625, 0.5625, 0.5, 0.5625, 0.5, 0.5625, 0.5625, 0.5625, 0.5625, 0.625, 0.5, 0.625, 0.5, 0.625, 0.5625, 0.625, 0.5625, 0.6875, 0.5, 0.6875, 0.5, 0.6875, 0.5625, 0.6875, 0.5625, 0.75, 0.5, 0.75, 0.5, 0.75, 0.5625, 0.75, 0.5625, 0.8125, 0.5, 0.8125, 0.5, 0.8125, 0.5625, 0.8125, 0.5625, 0.875, 0.5, 0.875, 0.5, 0.875, 0.5625, 0.875, 0.5625, 0.9375, 0.5, 0.9375, 0.5625, 0.0, 0.625, 0.0, 0.625, 0.0625, 0.5625, 0.0625, 0.5625, 0.0625, 0.625, 0.0625, 0.625, 0.125, 0.5625, 0.125, 0.5625, 0.125, 0.625, 0.125, 0.625, 0.1875, 0.5625, 0.1875, 0.5625, 0.1875, 0.625, 0.1875, 0.625, 0.25, 0.5625, 0.25, 0.5625, 0.25, 0.625, 0.25, 0.625, 0.3125, 0.5625, 0.3125, 0.5625, 0.3125, 0.625, 0.3125, 0.625, 0.375, 0.5625, 0.375, 0.5625, 0.375, 0.625, 0.375, 0.625, 0.4375, 0.5625, 0.4375, 0.5625, 0.4375, 0.625, 0.4375, 0.625, 0.5, 0.5625, 0.5, 0.5625, 0.5, 0.625, 0.5, 0.625, 0.5625, 0.5625, 0.5625, 0.5625, 0.5625, 0.625, 0.5625, 0.625, 0.625, 0.5625, 0.625, 0.5625, 0.625, 0.625, 0.625, 0.625, 0.6875, 0.5625, 0.6875, 0.5625, 0.6875, 0.625, 0.6875, 0.625, 0.75, 0.5625, 0.75, 0.5625, 0.75, 0.625, 0.75, 0.625, 0.8125, 0.5625, 0.8125, 0.5625, 0.8125, 0.625, 0.8125, 0.625, 0.875, 0.5625, 0.875, 0.5625, 0.875, 0.625, 0.875, 0.625, 0.9375, 0.5625, 0.9375, 0.625, 0.0, 0.6875, 0.0, 0.6875, 0.0625, 0.625, 0.0625, 0.625, 0.0625, 0.6875, 0.0625, 0.6875, 0.125, 0.625, 0.125, 0.625, 0.125, 0.6875, 0.125, 0.6875, 0.1875, 0.625, 0.1875, 0.625, 0.1875, 0.6875, 0.1875, 0.6875, 0.25, 0.625, 0.25, 0.625, 0.25, 0.6875, 0.25, 0.6875, 0.3125, 0.625, 0.3125, 0.625, 0.3125, 0.6875, 0.3125, 0.6875, 0.375, 0.625, 0.375, 0.625, 0.375, 0.6875, 0.375, 0.6875, 0.4375, 0.625, 0.4375, 0.625, 0.4375, 0.6875, 0.4375, 0.6875, 0.5, 0.625, 0.5, 0.625, 0.5, 0.6875, 0.5, 0.6875, 0.5625, 0.625, 0.5625, 0.625, 0.5625, 0.6875, 0.5625, 0.6875, 0.625, 0.625, 0.625, 0.625, 0.625, 0.6875, 0.625, 0.6875, 0.6875, 0.625, 0.6875, 0.625, 0.6875, 0.6875, 0.6875, 0.6875, 0.75, 0.625, 0.75, 0.625, 0.75, 0.6875, 0.75, 0.6875, 0.8125, 0.625, 0.8125, 0.625, 0.8125, 0.6875, 0.8125, 0.6875, 0.875, 0.625, 0.875, 0.625, 0.875, 0.6875, 0.875, 0.6875, 0.9375, 0.625, 0.9375, 0.6875, 0.0, 0.75, 0.0, 0.75, 0.0625, 0.6875, 0.0625, 0.6875, 0.0625, 0.75, 0.0625, 0.75, 0.125, 0.6875, 0.125, 0.6875, 0.125, 0.75, 0.125, 0.75, 0.1875, 0.6875, 0.1875, 0.6875, 0.1875, 0.75, 0.1875, 0.75, 0.25, 0.6875, 0.25, 0.6875, 0.25, 0.75, 0.25, 0.75, 0.3125, 0.6875, 0.3125, 0.6875, 0.3125, 0.75, 0.3125, 0.75, 0.375, 0.6875, 0.375, 0.6875, 0.375, 0.75, 0.375, 0.75, 0.4375, 0.6875, 0.4375, 0.6875, 0.4375, 0.75, 0.4375, 0.75, 0.5, 0.6875, 0.5, 0.6875, 0.5, 0.75, 0.5, 0.75, 0.5625, 0.6875, 0.5625, 0.6875, 0.5625, 0.75, 0.5625, 0.75, 0.625, 0.6875, 0.625, 0.6875, 0.625, 0.75, 0.625, 0.75, 0.6875, 0.6875, 0.6875, 0.6875, 0.6875, 0.75, 0.6875, 0.75, 0.75, 0.6875, 0.75, 0.6875, 0.75, 0.75, 0.75, 0.75, 0.8125, 0.6875, 0.8125, 0.6875, 0.8125, 0.75, 0.8125, 0.75, 0.875, 0.6875, 0.875, 0.6875, 0.875, 0.75, 0.875, 0.75, 0.9375, 0.6875, 0.9375, 0.75, 0.0, 0.8125, 0.0, 0.8125, 0.0625, 0.75, 0.0625, 0.75, 0.0625, 0.8125, 0.0625, 0.8125, 0.125, 0.75, 0.125, 0.75, 0.125, 0.8125, 0.125, 0.8125, 0.1875, 0.75, 0.1875, 0.75, 0.1875, 0.8125, 0.1875, 0.8125, 0.25, 0.75, 0.25, 0.75, 0.25, 0.8125, 0.25, 0.8125, 0.3125, 0.75, 0.3125, 0.75, 0.3125, 0.8125, 0.3125, 0.8125, 0.375, 0.75, 0.375, 0.75, 0.375, 0.8125, 0.375, 0.8125, 0.4375, 0.75, 0.4375, 0.75, 0.4375, 0.8125, 0.4375, 0.8125, 0.5, 0.75, 0.5, 0.75, 0.5, 0.8125, 0.5, 0.8125, 0.5625, 0.75, 0.5625, 0.75, 0.5625, 0.8125, 0.5625, 0.8125, 0.625, 0.75, 0.625, 0.75, 0.625, 0.8125, 0.625, 0.8125, 0.6875, 0.75, 0.6875, 0.75, 0.6875, 0.8125, 0.6875, 0.8125, 0.75, 0.75, 0.75, 0.75, 0.75, 0.8125, 0.75, 0.8125, 0.8125, 0.75, 0.8125, 0.75, 0.8125, 0.8125, 0.8125, 0.8125, 0.875, 0.75, 0.875, 0.75, 0.875, 0.8125, 0.875, 0.8125, 0.9375, 0.75, 0.9375, 0.8125, 0.0, 0.875, 0.0, 0.875, 0.0625, 0.8125, 0.0625, 0.8125, 0.0625, 0.875, 0.0625, 0.875, 0.125, 0.8125, 0.125, 0.8125, 0.125, 0.875, 0.125, 0.875, 0.1875, 0.8125, 0.1875, 0.8125, 0.1875, 0.875, 0.1875, 0.875, 0.25, 0.8125, 0.25, 0.8125, 0.25, 0.875, 0.25, 0.875, 0.3125, 0.8125, 0.3125, 0.8125, 0.3125, 0.875, 0.3125, 0.875, 0.375, 0.8125, 0.375, 0.8125, 0.375, 0.875, 0.375, 0.875, 0.4375, 0.8125, 0.4375, 0.8125, 0.4375, 0.875, 0.4375, 0.875, 0.5, 0.8125, 0.5, 0.8125, 0.5, 0.875, 0.5, 0.875, 0.5625, 0.8125, 0.5625, 0.8125, 0.5625, 0.875, 0.5625, 0.875, 0.625, 0.8125, 0.625, 0.8125, 0.625, 0.875, 0.625, 0.875, 0.6875, 0.8125, 0.6875, 0.8125, 0.6875, 0.875, 0.6875, 0.875, 0.75, 0.8125, 0.75, 0.8125, 0.75, 0.875, 0.75, 0.875, 0.8125, 0.8125, 0.8125, 0.8125, 0.8125, 0.875, 0.8125, 0.875, 0.875, 0.8125, 0.875, 0.8125, 0.875, 0.875, 0.875, 0.875, 0.9375, 0.8125, 0.9375, 0.875, 0.0, 0.9375, 0.0, 0.9375, 0.0625, 0.875, 0.0625, 0.875, 0.0625, 0.9375, 0.0625, 0.9375, 0.125, 0.875, 0.125, 0.875, 0.125, 0.9375, 0.125, 0.9375, 0.1875, 0.875, 0.1875, 0.875, 0.1875, 0.9375, 0.1875, 0.9375, 0.25, 0.875, 0.25, 0.875, 0.25, 0.9375, 0.25, 0.9375, 0.3125, 0.875, 0.3125, 0.875, 0.3125, 0.9375, 0.3125, 0.9375, 0.375, 0.875, 0.375, 0.875, 0.375, 0.9375, 0.375, 0.9375, 0.4375, 0.875, 0.4375, 0.875, 0.4375, 0.9375, 0.4375, 0.9375, 0.5, 0.875, 0.5, 0.875, 0.5, 0.9375, 0.5, 0.9375, 0.5625, 0.875, 0.5625, 0.875, 0.5625, 0.9375, 0.5625, 0.9375, 0.625, 0.875, 0.625, 0.875, 0.625, 0.9375, 0.625, 0.9375, 0.6875, 0.875, 0.6875, 0.875, 0.6875, 0.9375, 0.6875, 0.9375, 0.75, 0.875, 0.75, 0.875, 0.75, 0.9375, 0.75, 0.9375, 0.8125, 0.875, 0.8125, 0.875, 0.8125, 0.9375, 0.8125, 0.9375, 0.875, 0.875, 0.875, 0.875, 0.875, 0.9375, 0.875, 0.9375, 0.9375, 0.875, 0.9375, 0.9375, 0.0, 1.0, 0.0, 1.0, 0.0625, 0.9375, 0.0625, 0.9375, 0.0625, 1.0, 0.0625, 1.0, 0.125, 0.9375, 0.125, 0.9375, 0.125, 1.0, 0.125, 1.0, 0.1875, 0.9375, 0.1875, 0.9375, 0.1875, 1.0, 0.1875, 1.0, 0.25, 0.9375, 0.25, 0.9375, 0.25, 1.0, 0.25, 1.0, 0.3125, 0.9375, 0.3125, 0.9375, 0.3125, 1.0, 0.3125, 1.0, 0.375, 0.9375, 0.375, 0.9375, 0.375, 1.0, 0.375, 1.0, 0.4375, 0.9375, 0.4375, 0.9375, 0.4375, 1.0, 0.4375, 1.0, 0.5, 0.9375, 0.5, 0.9375, 0.5, 1.0, 0.5, 1.0, 0.5625, 0.9375, 0.5625, 0.9375, 0.5625, 1.0, 0.5625, 1.0, 0.625, 0.9375, 0.625, 0.9375, 0.625, 1.0, 0.625, 1.0, 0.6875, 0.9375, 0.6875, 0.9375, 0.6875, 1.0, 0.6875, 1.0, 0.75, 0.9375, 0.75, 0.9375, 0.75, 1.0, 0.75, 1.0, 0.8125, 0.9375, 0.8125, 0.9375, 0.8125, 1.0, 0.8125, 1.0, 0.875, 0.9375, 0.875, 0.9375, 0.875, 1.0, 0.875, 1.0, 0.9375, 0.9375, 0.9375])
me_plane_001.materials.append(mat_cheesematerial)
me_plane_001.use_remesh_fix_poles = True
me_plane_001.use_remesh_preserve_attributes = False
me_plane_001.update()
me_cube_004 = bpy.data.meshes.new('Cube.004')
me_cube_004.from_pydata([(-4.118, 4.082, 1.954), (-4.903, 4.902, 0.1992), (-4.118, -3.984, 1.954), (-4.903, -4.902, 0.1992), (3.948, 4.082, 1.954), (4.902, 4.902, 0.1992), (3.948, -3.984, 1.954), (4.902, -4.902, 0.1992), (-4.9, 4.9, 0.2347), (4.899, -4.899, 0.2347), (-4.9, -4.899, 0.2347), (4.899, 4.9, 0.2347), (4.868, -4.869, 0.4725), (-4.873, 4.872, 0.4725), (-4.873, -4.869, 0.4725), (4.868, 4.872, 0.4725), (4.827, -4.83, 0.6568), (-4.837, 4.834, 0.6579), (-4.839, -4.828, 0.6574), (4.826, 4.837, 0.6571)], [], [(0, 4, 6, 2), (18, 2, 6, 16), (16, 6, 4, 19), (5, 1, 3, 7), (17, 0, 2, 18), (19, 4, 0, 17), (5, 11, 8, 1), (1, 8, 10, 3), (7, 9, 11, 5), (3, 10, 9, 7), (11, 15, 13, 8), (8, 13, 14, 10), (9, 12, 15, 11), (10, 14, 12, 9), (15, 19, 17, 13), (13, 17, 18, 14), (12, 16, 19, 15), (14, 18, 16, 12)])
me_cube_004.polygons.foreach_set('use_smooth', [True] * 18)
_uv = me_cube_004.uv_layers.new(name='UVMap')
_uv.uv.foreach_set('vector', [0.625, 0.5, 0.875, 0.5, 0.875, 0.75, 0.625, 0.75, 0.4537, 0.75, 0.625, 0.75, 0.625, 1.0, 0.4537, 1.0, 0.4537, 0.0, 0.625, 0.0, 0.625, 0.25, 0.4537, 0.25, 0.125, 0.5, 0.375, 0.5, 0.375, 0.75, 0.125, 0.75, 0.4537, 0.5, 0.625, 0.5, 0.625, 0.75, 0.4537, 0.75, 0.4537, 0.25, 0.625, 0.25, 0.625, 0.5, 0.4537, 0.5, 0.375, 0.25, 0.3817, 0.25, 0.3817, 0.5, 0.375, 0.5, 0.375, 0.5, 0.3817, 0.5, 0.3817, 0.75, 0.375, 0.75, 0.375, 0.0, 0.3817, 0.0, 0.3817, 0.25, 0.375, 0.25, 0.375, 0.75, 0.3817, 0.75, 0.3817, 1.0, 0.375, 1.0, 0.3817, 0.25, 0.4238, 0.25, 0.4238, 0.5, 0.3817, 0.5, 0.3817, 0.5, 0.4238, 0.5, 0.4238, 0.75, 0.3817, 0.75, 0.3817, 0.0, 0.4238, 0.0, 0.4238, 0.25, 0.3817, 0.25, 0.3817, 0.75, 0.4238, 0.75, 0.4238, 1.0, 0.3817, 1.0, 0.4238, 0.25, 0.4537, 0.25, 0.4537, 0.5, 0.4238, 0.5, 0.4238, 0.5, 0.4537, 0.5, 0.4537, 0.75, 0.4238, 0.75, 0.4238, 0.0, 0.4537, 0.0, 0.4537, 0.25, 0.4238, 0.25, 0.4238, 0.75, 0.4537, 0.75, 0.4537, 1.0, 0.4238, 1.0])
me_cube_004.materials.append(mat_bunmaterial)
me_cube_004.materials.append(mat_cheesematerial_001)
me_cube_004.materials.append(mat_meatmaterial)
me_cube_004.use_remesh_preserve_volume = False
me_cube_004.use_remesh_preserve_attributes = False
me_cube_004.use_mirror_vertex_groups = False
me_cube_004.update()
me_cube_005 = bpy.data.meshes.new('Cube.005')
me_cube_005.from_pydata([(-0.8604, 1.552, 1.954), (-1.514, 2.641, 1.434), (-0.8604, -1.453, 1.954), (-1.53, -2.618, 1.428), (0.6897, 1.552, 1.954), (1.413, 2.664, 1.427), (0.6897, -1.453, 1.954), (1.429, -2.641, 1.422), (-1.506, 2.629, 1.447), (1.42, -2.629, 1.435), (-1.522, -2.606, 1.441), (1.404, 2.652, 1.44), (1.358, -2.539, 1.522), (-1.447, 2.541, 1.533), (-1.463, -2.515, 1.528), (1.343, 2.565, 1.527), (1.303, -2.457, 1.588), (-1.395, 2.459, 1.597), (-1.411, -2.431, 1.593), (1.287, 2.486, 1.592)], [], [(0, 4, 6, 2), (18, 2, 6, 16), (16, 6, 4, 19), (5, 1, 3, 7), (17, 0, 2, 18), (19, 4, 0, 17), (5, 11, 8, 1), (1, 8, 10, 3), (7, 9, 11, 5), (3, 10, 9, 7), (11, 15, 13, 8), (8, 13, 14, 10), (9, 12, 15, 11), (10, 14, 12, 9), (15, 19, 17, 13), (13, 17, 18, 14), (12, 16, 19, 15), (14, 18, 16, 12)])
me_cube_005.polygons.foreach_set('use_smooth', [True] * 18)
_uv = me_cube_005.uv_layers.new(name='UVMap')
_uv.uv.foreach_set('vector', [0.625, 0.5, 0.875, 0.5, 0.875, 0.75, 0.625, 0.75, 0.4537, 0.75, 0.625, 0.75, 0.625, 1.0, 0.4537, 1.0, 0.4537, 0.0, 0.625, 0.0, 0.625, 0.25, 0.4537, 0.25, 0.125, 0.5, 0.375, 0.5, 0.375, 0.75, 0.125, 0.75, 0.4537, 0.5, 0.625, 0.5, 0.625, 0.75, 0.4537, 0.75, 0.4537, 0.25, 0.625, 0.25, 0.625, 0.5, 0.4537, 0.5, 0.375, 0.25, 0.3817, 0.25, 0.3817, 0.5, 0.375, 0.5, 0.375, 0.5, 0.3817, 0.5, 0.3817, 0.75, 0.375, 0.75, 0.375, 0.0, 0.3817, 0.0, 0.3817, 0.25, 0.375, 0.25, 0.375, 0.75, 0.3817, 0.75, 0.3817, 1.0, 0.375, 1.0, 0.3817, 0.25, 0.4238, 0.25, 0.4238, 0.5, 0.3817, 0.5, 0.3817, 0.5, 0.4238, 0.5, 0.4238, 0.75, 0.3817, 0.75, 0.3817, 0.0, 0.4238, 0.0, 0.4238, 0.25, 0.3817, 0.25, 0.3817, 0.75, 0.4238, 0.75, 0.4238, 1.0, 0.3817, 1.0, 0.4238, 0.25, 0.4537, 0.25, 0.4537, 0.5, 0.4238, 0.5, 0.4238, 0.5, 0.4537, 0.5, 0.4537, 0.75, 0.4238, 0.75, 0.4238, 0.0, 0.4537, 0.0, 0.4537, 0.25, 0.4238, 0.25, 0.4238, 0.75, 0.4537, 0.75, 0.4537, 1.0, 0.4238, 1.0])
me_cube_005.materials.append(mat_sesameseedmaterial)
me_cube_005.use_remesh_preserve_volume = False
me_cube_005.use_remesh_preserve_attributes = False
me_cube_005.use_mirror_vertex_groups = False
me_cube_005.update()
me_cube_006 = bpy.data.meshes.new('Cube.006')
me_cube_006.from_pydata([(-0.8604, 1.552, 1.954), (-1.514, 2.641, 1.434), (-0.8604, -1.453, 1.954), (-1.53, -2.618, 1.428), (0.6897, 1.552, 1.954), (1.413, 2.664, 1.427), (0.6897, -1.453, 1.954), (1.429, -2.641, 1.422), (-1.506, 2.629, 1.447), (1.42, -2.629, 1.435), (-1.522, -2.606, 1.441), (1.404, 2.652, 1.44), (1.358, -2.539, 1.522), (-1.447, 2.541, 1.533), (-1.463, -2.515, 1.528), (1.343, 2.565, 1.527), (1.303, -2.457, 1.588), (-1.395, 2.459, 1.597), (-1.411, -2.431, 1.593), (1.287, 2.486, 1.592)], [], [(0, 4, 6, 2), (18, 2, 6, 16), (16, 6, 4, 19), (5, 1, 3, 7), (17, 0, 2, 18), (19, 4, 0, 17), (5, 11, 8, 1), (1, 8, 10, 3), (7, 9, 11, 5), (3, 10, 9, 7), (11, 15, 13, 8), (8, 13, 14, 10), (9, 12, 15, 11), (10, 14, 12, 9), (15, 19, 17, 13), (13, 17, 18, 14), (12, 16, 19, 15), (14, 18, 16, 12)])
me_cube_006.polygons.foreach_set('use_smooth', [True] * 18)
_uv = me_cube_006.uv_layers.new(name='UVMap')
_uv.uv.foreach_set('vector', [0.625, 0.5, 0.875, 0.5, 0.875, 0.75, 0.625, 0.75, 0.4537, 0.75, 0.625, 0.75, 0.625, 1.0, 0.4537, 1.0, 0.4537, 0.0, 0.625, 0.0, 0.625, 0.25, 0.4537, 0.25, 0.125, 0.5, 0.375, 0.5, 0.375, 0.75, 0.125, 0.75, 0.4537, 0.5, 0.625, 0.5, 0.625, 0.75, 0.4537, 0.75, 0.4537, 0.25, 0.625, 0.25, 0.625, 0.5, 0.4537, 0.5, 0.375, 0.25, 0.3817, 0.25, 0.3817, 0.5, 0.375, 0.5, 0.375, 0.5, 0.3817, 0.5, 0.3817, 0.75, 0.375, 0.75, 0.375, 0.0, 0.3817, 0.0, 0.3817, 0.25, 0.375, 0.25, 0.375, 0.75, 0.3817, 0.75, 0.3817, 1.0, 0.375, 1.0, 0.3817, 0.25, 0.4238, 0.25, 0.4238, 0.5, 0.3817, 0.5, 0.3817, 0.5, 0.4238, 0.5, 0.4238, 0.75, 0.3817, 0.75, 0.3817, 0.0, 0.4238, 0.0, 0.4238, 0.25, 0.3817, 0.25, 0.3817, 0.75, 0.4238, 0.75, 0.4238, 1.0, 0.3817, 1.0, 0.4238, 0.25, 0.4537, 0.25, 0.4537, 0.5, 0.4238, 0.5, 0.4238, 0.5, 0.4537, 0.5, 0.4537, 0.75, 0.4238, 0.75, 0.4238, 0.0, 0.4537, 0.0, 0.4537, 0.25, 0.4238, 0.25, 0.4238, 0.75, 0.4537, 0.75, 0.4537, 1.0, 0.4238, 1.0])
me_cube_006.materials.append(mat_sesameseedmaterial)
me_cube_006.use_remesh_preserve_volume = False
me_cube_006.use_remesh_preserve_attributes = False
me_cube_006.use_mirror_vertex_groups = False
me_cube_006.update()
me_cube_008 = bpy.data.meshes.new('Cube.008')
me_cube_008.from_pydata([(-0.8604, 1.552, 1.954), (-1.514, 2.641, 1.434), (-0.8604, -1.453, 1.954), (-1.53, -2.618, 1.428), (0.6897, 1.552, 1.954), (1.413, 2.664, 1.427), (0.6897, -1.453, 1.954), (1.429, -2.641, 1.422), (-1.506, 2.629, 1.447), (1.42, -2.629, 1.435), (-1.522, -2.606, 1.441), (1.404, 2.652, 1.44), (1.358, -2.539, 1.522), (-1.447, 2.541, 1.533), (-1.463, -2.515, 1.528), (1.343, 2.565, 1.527), (1.303, -2.457, 1.588), (-1.395, 2.459, 1.597), (-1.411, -2.431, 1.593), (1.287, 2.486, 1.592)], [], [(0, 4, 6, 2), (18, 2, 6, 16), (16, 6, 4, 19), (5, 1, 3, 7), (17, 0, 2, 18), (19, 4, 0, 17), (5, 11, 8, 1), (1, 8, 10, 3), (7, 9, 11, 5), (3, 10, 9, 7), (11, 15, 13, 8), (8, 13, 14, 10), (9, 12, 15, 11), (10, 14, 12, 9), (15, 19, 17, 13), (13, 17, 18, 14), (12, 16, 19, 15), (14, 18, 16, 12)])
me_cube_008.polygons.foreach_set('use_smooth', [True] * 18)
_uv = me_cube_008.uv_layers.new(name='UVMap')
_uv.uv.foreach_set('vector', [0.625, 0.5, 0.875, 0.5, 0.875, 0.75, 0.625, 0.75, 0.4537, 0.75, 0.625, 0.75, 0.625, 1.0, 0.4537, 1.0, 0.4537, 0.0, 0.625, 0.0, 0.625, 0.25, 0.4537, 0.25, 0.125, 0.5, 0.375, 0.5, 0.375, 0.75, 0.125, 0.75, 0.4537, 0.5, 0.625, 0.5, 0.625, 0.75, 0.4537, 0.75, 0.4537, 0.25, 0.625, 0.25, 0.625, 0.5, 0.4537, 0.5, 0.375, 0.25, 0.3817, 0.25, 0.3817, 0.5, 0.375, 0.5, 0.375, 0.5, 0.3817, 0.5, 0.3817, 0.75, 0.375, 0.75, 0.375, 0.0, 0.3817, 0.0, 0.3817, 0.25, 0.375, 0.25, 0.375, 0.75, 0.3817, 0.75, 0.3817, 1.0, 0.375, 1.0, 0.3817, 0.25, 0.4238, 0.25, 0.4238, 0.5, 0.3817, 0.5, 0.3817, 0.5, 0.4238, 0.5, 0.4238, 0.75, 0.3817, 0.75, 0.3817, 0.0, 0.4238, 0.0, 0.4238, 0.25, 0.3817, 0.25, 0.3817, 0.75, 0.4238, 0.75, 0.4238, 1.0, 0.3817, 1.0, 0.4238, 0.25, 0.4537, 0.25, 0.4537, 0.5, 0.4238, 0.5, 0.4238, 0.5, 0.4537, 0.5, 0.4537, 0.75, 0.4238, 0.75, 0.4238, 0.0, 0.4537, 0.0, 0.4537, 0.25, 0.4238, 0.25, 0.4238, 0.75, 0.4537, 0.75, 0.4537, 1.0, 0.4238, 1.0])
me_cube_008.materials.append(mat_sesameseedmaterial)
me_cube_008.use_remesh_preserve_volume = False
me_cube_008.use_remesh_preserve_attributes = False
me_cube_008.use_mirror_vertex_groups = False
me_cube_008.update()
me_cube_009 = bpy.data.meshes.new('Cube.009')
me_cube_009.from_pydata([(-0.8604, 1.552, 1.954), (-1.514, 2.641, 1.434), (-0.8604, -1.453, 1.954), (-1.53, -2.618, 1.428), (0.6897, 1.552, 1.954), (1.413, 2.664, 1.427), (0.6897, -1.453, 1.954), (1.429, -2.641, 1.422), (-1.506, 2.629, 1.447), (1.42, -2.629, 1.435), (-1.522, -2.606, 1.441), (1.404, 2.652, 1.44), (1.358, -2.539, 1.522), (-1.447, 2.541, 1.533), (-1.463, -2.515, 1.528), (1.343, 2.565, 1.527), (1.303, -2.457, 1.588), (-1.395, 2.459, 1.597), (-1.411, -2.431, 1.593), (1.287, 2.486, 1.592)], [], [(0, 4, 6, 2), (18, 2, 6, 16), (16, 6, 4, 19), (5, 1, 3, 7), (17, 0, 2, 18), (19, 4, 0, 17), (5, 11, 8, 1), (1, 8, 10, 3), (7, 9, 11, 5), (3, 10, 9, 7), (11, 15, 13, 8), (8, 13, 14, 10), (9, 12, 15, 11), (10, 14, 12, 9), (15, 19, 17, 13), (13, 17, 18, 14), (12, 16, 19, 15), (14, 18, 16, 12)])
me_cube_009.polygons.foreach_set('use_smooth', [True] * 18)
_uv = me_cube_009.uv_layers.new(name='UVMap')
_uv.uv.foreach_set('vector', [0.625, 0.5, 0.875, 0.5, 0.875, 0.75, 0.625, 0.75, 0.4537, 0.75, 0.625, 0.75, 0.625, 1.0, 0.4537, 1.0, 0.4537, 0.0, 0.625, 0.0, 0.625, 0.25, 0.4537, 0.25, 0.125, 0.5, 0.375, 0.5, 0.375, 0.75, 0.125, 0.75, 0.4537, 0.5, 0.625, 0.5, 0.625, 0.75, 0.4537, 0.75, 0.4537, 0.25, 0.625, 0.25, 0.625, 0.5, 0.4537, 0.5, 0.375, 0.25, 0.3817, 0.25, 0.3817, 0.5, 0.375, 0.5, 0.375, 0.5, 0.3817, 0.5, 0.3817, 0.75, 0.375, 0.75, 0.375, 0.0, 0.3817, 0.0, 0.3817, 0.25, 0.375, 0.25, 0.375, 0.75, 0.3817, 0.75, 0.3817, 1.0, 0.375, 1.0, 0.3817, 0.25, 0.4238, 0.25, 0.4238, 0.5, 0.3817, 0.5, 0.3817, 0.5, 0.4238, 0.5, 0.4238, 0.75, 0.3817, 0.75, 0.3817, 0.0, 0.4238, 0.0, 0.4238, 0.25, 0.3817, 0.25, 0.3817, 0.75, 0.4238, 0.75, 0.4238, 1.0, 0.3817, 1.0, 0.4238, 0.25, 0.4537, 0.25, 0.4537, 0.5, 0.4238, 0.5, 0.4238, 0.5, 0.4537, 0.5, 0.4537, 0.75, 0.4238, 0.75, 0.4238, 0.0, 0.4537, 0.0, 0.4537, 0.25, 0.4238, 0.25, 0.4238, 0.75, 0.4537, 0.75, 0.4537, 1.0, 0.4238, 1.0])
me_cube_009.materials.append(mat_sesameseedmaterial)
me_cube_009.use_remesh_preserve_volume = False
me_cube_009.use_remesh_preserve_attributes = False
me_cube_009.use_mirror_vertex_groups = False
me_cube_009.update()
me_cube_010 = bpy.data.meshes.new('Cube.010')
me_cube_010.from_pydata([(-0.8604, 1.552, 1.954), (-1.514, 2.641, 1.434), (-0.8604, -1.453, 1.954), (-1.53, -2.618, 1.428), (0.6897, 1.552, 1.954), (1.413, 2.664, 1.427), (0.6897, -1.453, 1.954), (1.429, -2.641, 1.422), (-1.506, 2.629, 1.447), (1.42, -2.629, 1.435), (-1.522, -2.606, 1.441), (1.404, 2.652, 1.44), (1.358, -2.539, 1.522), (-1.447, 2.541, 1.533), (-1.463, -2.515, 1.528), (1.343, 2.565, 1.527), (1.303, -2.457, 1.588), (-1.395, 2.459, 1.597), (-1.411, -2.431, 1.593), (1.287, 2.486, 1.592)], [], [(0, 4, 6, 2), (18, 2, 6, 16), (16, 6, 4, 19), (5, 1, 3, 7), (17, 0, 2, 18), (19, 4, 0, 17), (5, 11, 8, 1), (1, 8, 10, 3), (7, 9, 11, 5), (3, 10, 9, 7), (11, 15, 13, 8), (8, 13, 14, 10), (9, 12, 15, 11), (10, 14, 12, 9), (15, 19, 17, 13), (13, 17, 18, 14), (12, 16, 19, 15), (14, 18, 16, 12)])
me_cube_010.polygons.foreach_set('use_smooth', [True] * 18)
_uv = me_cube_010.uv_layers.new(name='UVMap')
_uv.uv.foreach_set('vector', [0.625, 0.5, 0.875, 0.5, 0.875, 0.75, 0.625, 0.75, 0.4537, 0.75, 0.625, 0.75, 0.625, 1.0, 0.4537, 1.0, 0.4537, 0.0, 0.625, 0.0, 0.625, 0.25, 0.4537, 0.25, 0.125, 0.5, 0.375, 0.5, 0.375, 0.75, 0.125, 0.75, 0.4537, 0.5, 0.625, 0.5, 0.625, 0.75, 0.4537, 0.75, 0.4537, 0.25, 0.625, 0.25, 0.625, 0.5, 0.4537, 0.5, 0.375, 0.25, 0.3817, 0.25, 0.3817, 0.5, 0.375, 0.5, 0.375, 0.5, 0.3817, 0.5, 0.3817, 0.75, 0.375, 0.75, 0.375, 0.0, 0.3817, 0.0, 0.3817, 0.25, 0.375, 0.25, 0.375, 0.75, 0.3817, 0.75, 0.3817, 1.0, 0.375, 1.0, 0.3817, 0.25, 0.4238, 0.25, 0.4238, 0.5, 0.3817, 0.5, 0.3817, 0.5, 0.4238, 0.5, 0.4238, 0.75, 0.3817, 0.75, 0.3817, 0.0, 0.4238, 0.0, 0.4238, 0.25, 0.3817, 0.25, 0.3817, 0.75, 0.4238, 0.75, 0.4238, 1.0, 0.3817, 1.0, 0.4238, 0.25, 0.4537, 0.25, 0.4537, 0.5, 0.4238, 0.5, 0.4238, 0.5, 0.4537, 0.5, 0.4537, 0.75, 0.4238, 0.75, 0.4238, 0.0, 0.4537, 0.0, 0.4537, 0.25, 0.4238, 0.25, 0.4238, 0.75, 0.4537, 0.75, 0.4537, 1.0, 0.4238, 1.0])
me_cube_010.materials.append(mat_sesameseedmaterial)
me_cube_010.use_remesh_preserve_volume = False
me_cube_010.use_remesh_preserve_attributes = False
me_cube_010.use_mirror_vertex_groups = False
me_cube_010.update()
me_cube_011 = bpy.data.meshes.new('Cube.011')
me_cube_011.from_pydata([(-0.8604, 1.552, 1.954), (-1.514, 2.641, 1.434), (-0.8604, -1.453, 1.954), (-1.53, -2.618, 1.428), (0.6897, 1.552, 1.954), (1.413, 2.664, 1.427), (0.6897, -1.453, 1.954), (1.429, -2.641, 1.422), (-1.506, 2.629, 1.447), (1.42, -2.629, 1.435), (-1.522, -2.606, 1.441), (1.404, 2.652, 1.44), (1.358, -2.539, 1.522), (-1.447, 2.541, 1.533), (-1.463, -2.515, 1.528), (1.343, 2.565, 1.527), (1.303, -2.457, 1.588), (-1.395, 2.459, 1.597), (-1.411, -2.431, 1.593), (1.287, 2.486, 1.592)], [], [(0, 4, 6, 2), (18, 2, 6, 16), (16, 6, 4, 19), (5, 1, 3, 7), (17, 0, 2, 18), (19, 4, 0, 17), (5, 11, 8, 1), (1, 8, 10, 3), (7, 9, 11, 5), (3, 10, 9, 7), (11, 15, 13, 8), (8, 13, 14, 10), (9, 12, 15, 11), (10, 14, 12, 9), (15, 19, 17, 13), (13, 17, 18, 14), (12, 16, 19, 15), (14, 18, 16, 12)])
me_cube_011.polygons.foreach_set('use_smooth', [True] * 18)
_uv = me_cube_011.uv_layers.new(name='UVMap')
_uv.uv.foreach_set('vector', [0.625, 0.5, 0.875, 0.5, 0.875, 0.75, 0.625, 0.75, 0.4537, 0.75, 0.625, 0.75, 0.625, 1.0, 0.4537, 1.0, 0.4537, 0.0, 0.625, 0.0, 0.625, 0.25, 0.4537, 0.25, 0.125, 0.5, 0.375, 0.5, 0.375, 0.75, 0.125, 0.75, 0.4537, 0.5, 0.625, 0.5, 0.625, 0.75, 0.4537, 0.75, 0.4537, 0.25, 0.625, 0.25, 0.625, 0.5, 0.4537, 0.5, 0.375, 0.25, 0.3817, 0.25, 0.3817, 0.5, 0.375, 0.5, 0.375, 0.5, 0.3817, 0.5, 0.3817, 0.75, 0.375, 0.75, 0.375, 0.0, 0.3817, 0.0, 0.3817, 0.25, 0.375, 0.25, 0.375, 0.75, 0.3817, 0.75, 0.3817, 1.0, 0.375, 1.0, 0.3817, 0.25, 0.4238, 0.25, 0.4238, 0.5, 0.3817, 0.5, 0.3817, 0.5, 0.4238, 0.5, 0.4238, 0.75, 0.3817, 0.75, 0.3817, 0.0, 0.4238, 0.0, 0.4238, 0.25, 0.3817, 0.25, 0.3817, 0.75, 0.4238, 0.75, 0.4238, 1.0, 0.3817, 1.0, 0.4238, 0.25, 0.4537, 0.25, 0.4537, 0.5, 0.4238, 0.5, 0.4238, 0.5, 0.4537, 0.5, 0.4537, 0.75, 0.4238, 0.75, 0.4238, 0.0, 0.4537, 0.0, 0.4537, 0.25, 0.4238, 0.25, 0.4238, 0.75, 0.4537, 0.75, 0.4537, 1.0, 0.4238, 1.0])
me_cube_011.materials.append(mat_sesameseedmaterial)
me_cube_011.use_remesh_preserve_volume = False
me_cube_011.use_remesh_preserve_attributes = False
me_cube_011.use_mirror_vertex_groups = False
me_cube_011.update()
me_cube_012 = bpy.data.meshes.new('Cube.012')
me_cube_012.from_pydata([(-0.8604, 1.552, 1.954), (-1.514, 2.641, 1.434), (-0.8604, -1.453, 1.954), (-1.53, -2.618, 1.428), (0.6897, 1.552, 1.954), (1.413, 2.664, 1.427), (0.6897, -1.453, 1.954), (1.429, -2.641, 1.422), (-1.506, 2.629, 1.447), (1.42, -2.629, 1.435), (-1.522, -2.606, 1.441), (1.404, 2.652, 1.44), (1.358, -2.539, 1.522), (-1.447, 2.541, 1.533), (-1.463, -2.515, 1.528), (1.343, 2.565, 1.527), (1.303, -2.457, 1.588), (-1.395, 2.459, 1.597), (-1.411, -2.431, 1.593), (1.287, 2.486, 1.592)], [], [(0, 4, 6, 2), (18, 2, 6, 16), (16, 6, 4, 19), (5, 1, 3, 7), (17, 0, 2, 18), (19, 4, 0, 17), (5, 11, 8, 1), (1, 8, 10, 3), (7, 9, 11, 5), (3, 10, 9, 7), (11, 15, 13, 8), (8, 13, 14, 10), (9, 12, 15, 11), (10, 14, 12, 9), (15, 19, 17, 13), (13, 17, 18, 14), (12, 16, 19, 15), (14, 18, 16, 12)])
me_cube_012.polygons.foreach_set('use_smooth', [True] * 18)
_uv = me_cube_012.uv_layers.new(name='UVMap')
_uv.uv.foreach_set('vector', [0.625, 0.5, 0.875, 0.5, 0.875, 0.75, 0.625, 0.75, 0.4537, 0.75, 0.625, 0.75, 0.625, 1.0, 0.4537, 1.0, 0.4537, 0.0, 0.625, 0.0, 0.625, 0.25, 0.4537, 0.25, 0.125, 0.5, 0.375, 0.5, 0.375, 0.75, 0.125, 0.75, 0.4537, 0.5, 0.625, 0.5, 0.625, 0.75, 0.4537, 0.75, 0.4537, 0.25, 0.625, 0.25, 0.625, 0.5, 0.4537, 0.5, 0.375, 0.25, 0.3817, 0.25, 0.3817, 0.5, 0.375, 0.5, 0.375, 0.5, 0.3817, 0.5, 0.3817, 0.75, 0.375, 0.75, 0.375, 0.0, 0.3817, 0.0, 0.3817, 0.25, 0.375, 0.25, 0.375, 0.75, 0.3817, 0.75, 0.3817, 1.0, 0.375, 1.0, 0.3817, 0.25, 0.4238, 0.25, 0.4238, 0.5, 0.3817, 0.5, 0.3817, 0.5, 0.4238, 0.5, 0.4238, 0.75, 0.3817, 0.75, 0.3817, 0.0, 0.4238, 0.0, 0.4238, 0.25, 0.3817, 0.25, 0.3817, 0.75, 0.4238, 0.75, 0.4238, 1.0, 0.3817, 1.0, 0.4238, 0.25, 0.4537, 0.25, 0.4537, 0.5, 0.4238, 0.5, 0.4238, 0.5, 0.4537, 0.5, 0.4537, 0.75, 0.4238, 0.75, 0.4238, 0.0, 0.4537, 0.0, 0.4537, 0.25, 0.4238, 0.25, 0.4238, 0.75, 0.4537, 0.75, 0.4537, 1.0, 0.4238, 1.0])
me_cube_012.materials.append(mat_sesameseedmaterial)
me_cube_012.use_remesh_preserve_volume = False
me_cube_012.use_remesh_preserve_attributes = False
me_cube_012.use_mirror_vertex_groups = False
me_cube_012.update()
me_cube_013 = bpy.data.meshes.new('Cube.013')
me_cube_013.from_pydata([(-0.8604, 1.552, 1.954), (-1.514, 2.641, 1.434), (-0.8604, -1.453, 1.954), (-1.53, -2.618, 1.428), (0.6897, 1.552, 1.954), (1.413, 2.664, 1.427), (0.6897, -1.453, 1.954), (1.429, -2.641, 1.422), (-1.506, 2.629, 1.447), (1.42, -2.629, 1.435), (-1.522, -2.606, 1.441), (1.404, 2.652, 1.44), (1.358, -2.539, 1.522), (-1.447, 2.541, 1.533), (-1.463, -2.515, 1.528), (1.343, 2.565, 1.527), (1.303, -2.457, 1.588), (-1.395, 2.459, 1.597), (-1.411, -2.431, 1.593), (1.287, 2.486, 1.592)], [], [(0, 4, 6, 2), (18, 2, 6, 16), (16, 6, 4, 19), (5, 1, 3, 7), (17, 0, 2, 18), (19, 4, 0, 17), (5, 11, 8, 1), (1, 8, 10, 3), (7, 9, 11, 5), (3, 10, 9, 7), (11, 15, 13, 8), (8, 13, 14, 10), (9, 12, 15, 11), (10, 14, 12, 9), (15, 19, 17, 13), (13, 17, 18, 14), (12, 16, 19, 15), (14, 18, 16, 12)])
me_cube_013.polygons.foreach_set('use_smooth', [True] * 18)
_uv = me_cube_013.uv_layers.new(name='UVMap')
_uv.uv.foreach_set('vector', [0.625, 0.5, 0.875, 0.5, 0.875, 0.75, 0.625, 0.75, 0.4537, 0.75, 0.625, 0.75, 0.625, 1.0, 0.4537, 1.0, 0.4537, 0.0, 0.625, 0.0, 0.625, 0.25, 0.4537, 0.25, 0.125, 0.5, 0.375, 0.5, 0.375, 0.75, 0.125, 0.75, 0.4537, 0.5, 0.625, 0.5, 0.625, 0.75, 0.4537, 0.75, 0.4537, 0.25, 0.625, 0.25, 0.625, 0.5, 0.4537, 0.5, 0.375, 0.25, 0.3817, 0.25, 0.3817, 0.5, 0.375, 0.5, 0.375, 0.5, 0.3817, 0.5, 0.3817, 0.75, 0.375, 0.75, 0.375, 0.0, 0.3817, 0.0, 0.3817, 0.25, 0.375, 0.25, 0.375, 0.75, 0.3817, 0.75, 0.3817, 1.0, 0.375, 1.0, 0.3817, 0.25, 0.4238, 0.25, 0.4238, 0.5, 0.3817, 0.5, 0.3817, 0.5, 0.4238, 0.5, 0.4238, 0.75, 0.3817, 0.75, 0.3817, 0.0, 0.4238, 0.0, 0.4238, 0.25, 0.3817, 0.25, 0.3817, 0.75, 0.4238, 0.75, 0.4238, 1.0, 0.3817, 1.0, 0.4238, 0.25, 0.4537, 0.25, 0.4537, 0.5, 0.4238, 0.5, 0.4238, 0.5, 0.4537, 0.5, 0.4537, 0.75, 0.4238, 0.75, 0.4238, 0.0, 0.4537, 0.0, 0.4537, 0.25, 0.4238, 0.25, 0.4238, 0.75, 0.4537, 0.75, 0.4537, 1.0, 0.4238, 1.0])
me_cube_013.materials.append(mat_sesameseedmaterial)
me_cube_013.use_remesh_preserve_volume = False
me_cube_013.use_remesh_preserve_attributes = False
me_cube_013.use_mirror_vertex_groups = False
me_cube_013.update()
me_cube_014 = bpy.data.meshes.new('Cube.014')
me_cube_014.from_pydata([(-0.8604, 1.552, 1.954), (-1.514, 2.641, 1.434), (-0.8604, -1.453, 1.954), (-1.53, -2.618, 1.428), (0.6897, 1.552, 1.954), (1.413, 2.664, 1.427), (0.6897, -1.453, 1.954), (1.429, -2.641, 1.422), (-1.506, 2.629, 1.447), (1.42, -2.629, 1.435), (-1.522, -2.606, 1.441), (1.404, 2.652, 1.44), (1.358, -2.539, 1.522), (-1.447, 2.541, 1.533), (-1.463, -2.515, 1.528), (1.343, 2.565, 1.527), (1.303, -2.457, 1.588), (-1.395, 2.459, 1.597), (-1.411, -2.431, 1.593), (1.287, 2.486, 1.592)], [], [(0, 4, 6, 2), (18, 2, 6, 16), (16, 6, 4, 19), (5, 1, 3, 7), (17, 0, 2, 18), (19, 4, 0, 17), (5, 11, 8, 1), (1, 8, 10, 3), (7, 9, 11, 5), (3, 10, 9, 7), (11, 15, 13, 8), (8, 13, 14, 10), (9, 12, 15, 11), (10, 14, 12, 9), (15, 19, 17, 13), (13, 17, 18, 14), (12, 16, 19, 15), (14, 18, 16, 12)])
me_cube_014.polygons.foreach_set('use_smooth', [True] * 18)
_uv = me_cube_014.uv_layers.new(name='UVMap')
_uv.uv.foreach_set('vector', [0.625, 0.5, 0.875, 0.5, 0.875, 0.75, 0.625, 0.75, 0.4537, 0.75, 0.625, 0.75, 0.625, 1.0, 0.4537, 1.0, 0.4537, 0.0, 0.625, 0.0, 0.625, 0.25, 0.4537, 0.25, 0.125, 0.5, 0.375, 0.5, 0.375, 0.75, 0.125, 0.75, 0.4537, 0.5, 0.625, 0.5, 0.625, 0.75, 0.4537, 0.75, 0.4537, 0.25, 0.625, 0.25, 0.625, 0.5, 0.4537, 0.5, 0.375, 0.25, 0.3817, 0.25, 0.3817, 0.5, 0.375, 0.5, 0.375, 0.5, 0.3817, 0.5, 0.3817, 0.75, 0.375, 0.75, 0.375, 0.0, 0.3817, 0.0, 0.3817, 0.25, 0.375, 0.25, 0.375, 0.75, 0.3817, 0.75, 0.3817, 1.0, 0.375, 1.0, 0.3817, 0.25, 0.4238, 0.25, 0.4238, 0.5, 0.3817, 0.5, 0.3817, 0.5, 0.4238, 0.5, 0.4238, 0.75, 0.3817, 0.75, 0.3817, 0.0, 0.4238, 0.0, 0.4238, 0.25, 0.3817, 0.25, 0.3817, 0.75, 0.4238, 0.75, 0.4238, 1.0, 0.3817, 1.0, 0.4238, 0.25, 0.4537, 0.25, 0.4537, 0.5, 0.4238, 0.5, 0.4238, 0.5, 0.4537, 0.5, 0.4537, 0.75, 0.4238, 0.75, 0.4238, 0.0, 0.4537, 0.0, 0.4537, 0.25, 0.4238, 0.25, 0.4238, 0.75, 0.4537, 0.75, 0.4537, 1.0, 0.4238, 1.0])
me_cube_014.materials.append(mat_sesameseedmaterial)
me_cube_014.use_remesh_preserve_volume = False
me_cube_014.use_remesh_preserve_attributes = False
me_cube_014.use_mirror_vertex_groups = False
me_cube_014.update()
me_cube_015 = bpy.data.meshes.new('Cube.015')
me_cube_015.from_pydata([(-0.8604, 1.552, 1.954), (-1.514, 2.641, 1.434), (-0.8604, -1.453, 1.954), (-1.53, -2.618, 1.428), (0.6897, 1.552, 1.954), (1.413, 2.664, 1.427), (0.6897, -1.453, 1.954), (1.429, -2.641, 1.422), (-1.506, 2.629, 1.447), (1.42, -2.629, 1.435), (-1.522, -2.606, 1.441), (1.404, 2.652, 1.44), (1.358, -2.539, 1.522), (-1.447, 2.541, 1.533), (-1.463, -2.515, 1.528), (1.343, 2.565, 1.527), (1.303, -2.457, 1.588), (-1.395, 2.459, 1.597), (-1.411, -2.431, 1.593), (1.287, 2.486, 1.592)], [], [(0, 4, 6, 2), (18, 2, 6, 16), (16, 6, 4, 19), (5, 1, 3, 7), (17, 0, 2, 18), (19, 4, 0, 17), (5, 11, 8, 1), (1, 8, 10, 3), (7, 9, 11, 5), (3, 10, 9, 7), (11, 15, 13, 8), (8, 13, 14, 10), (9, 12, 15, 11), (10, 14, 12, 9), (15, 19, 17, 13), (13, 17, 18, 14), (12, 16, 19, 15), (14, 18, 16, 12)])
me_cube_015.polygons.foreach_set('use_smooth', [True] * 18)
_uv = me_cube_015.uv_layers.new(name='UVMap')
_uv.uv.foreach_set('vector', [0.625, 0.5, 0.875, 0.5, 0.875, 0.75, 0.625, 0.75, 0.4537, 0.75, 0.625, 0.75, 0.625, 1.0, 0.4537, 1.0, 0.4537, 0.0, 0.625, 0.0, 0.625, 0.25, 0.4537, 0.25, 0.125, 0.5, 0.375, 0.5, 0.375, 0.75, 0.125, 0.75, 0.4537, 0.5, 0.625, 0.5, 0.625, 0.75, 0.4537, 0.75, 0.4537, 0.25, 0.625, 0.25, 0.625, 0.5, 0.4537, 0.5, 0.375, 0.25, 0.3817, 0.25, 0.3817, 0.5, 0.375, 0.5, 0.375, 0.5, 0.3817, 0.5, 0.3817, 0.75, 0.375, 0.75, 0.375, 0.0, 0.3817, 0.0, 0.3817, 0.25, 0.375, 0.25, 0.375, 0.75, 0.3817, 0.75, 0.3817, 1.0, 0.375, 1.0, 0.3817, 0.25, 0.4238, 0.25, 0.4238, 0.5, 0.3817, 0.5, 0.3817, 0.5, 0.4238, 0.5, 0.4238, 0.75, 0.3817, 0.75, 0.3817, 0.0, 0.4238, 0.0, 0.4238, 0.25, 0.3817, 0.25, 0.3817, 0.75, 0.4238, 0.75, 0.4238, 1.0, 0.3817, 1.0, 0.4238, 0.25, 0.4537, 0.25, 0.4537, 0.5, 0.4238, 0.5, 0.4238, 0.5, 0.4537, 0.5, 0.4537, 0.75, 0.4238, 0.75, 0.4238, 0.0, 0.4537, 0.0, 0.4537, 0.25, 0.4238, 0.25, 0.4238, 0.75, 0.4537, 0.75, 0.4537, 1.0, 0.4238, 1.0])
me_cube_015.materials.append(mat_sesameseedmaterial)
me_cube_015.use_remesh_preserve_volume = False
me_cube_015.use_remesh_preserve_attributes = False
me_cube_015.use_mirror_vertex_groups = False
me_cube_015.update()
me_cube_016 = bpy.data.meshes.new('Cube.016')
me_cube_016.from_pydata([(-0.8604, 1.552, 1.954), (-1.514, 2.641, 1.434), (-0.8604, -1.453, 1.954), (-1.53, -2.618, 1.428), (0.6897, 1.552, 1.954), (1.413, 2.664, 1.427), (0.6897, -1.453, 1.954), (1.429, -2.641, 1.422), (-1.506, 2.629, 1.447), (1.42, -2.629, 1.435), (-1.522, -2.606, 1.441), (1.404, 2.652, 1.44), (1.358, -2.539, 1.522), (-1.447, 2.541, 1.533), (-1.463, -2.515, 1.528), (1.343, 2.565, 1.527), (1.303, -2.457, 1.588), (-1.395, 2.459, 1.597), (-1.411, -2.431, 1.593), (1.287, 2.486, 1.592)], [], [(0, 4, 6, 2), (18, 2, 6, 16), (16, 6, 4, 19), (5, 1, 3, 7), (17, 0, 2, 18), (19, 4, 0, 17), (5, 11, 8, 1), (1, 8, 10, 3), (7, 9, 11, 5), (3, 10, 9, 7), (11, 15, 13, 8), (8, 13, 14, 10), (9, 12, 15, 11), (10, 14, 12, 9), (15, 19, 17, 13), (13, 17, 18, 14), (12, 16, 19, 15), (14, 18, 16, 12)])
me_cube_016.polygons.foreach_set('use_smooth', [True] * 18)
_uv = me_cube_016.uv_layers.new(name='UVMap')
_uv.uv.foreach_set('vector', [0.625, 0.5, 0.875, 0.5, 0.875, 0.75, 0.625, 0.75, 0.4537, 0.75, 0.625, 0.75, 0.625, 1.0, 0.4537, 1.0, 0.4537, 0.0, 0.625, 0.0, 0.625, 0.25, 0.4537, 0.25, 0.125, 0.5, 0.375, 0.5, 0.375, 0.75, 0.125, 0.75, 0.4537, 0.5, 0.625, 0.5, 0.625, 0.75, 0.4537, 0.75, 0.4537, 0.25, 0.625, 0.25, 0.625, 0.5, 0.4537, 0.5, 0.375, 0.25, 0.3817, 0.25, 0.3817, 0.5, 0.375, 0.5, 0.375, 0.5, 0.3817, 0.5, 0.3817, 0.75, 0.375, 0.75, 0.375, 0.0, 0.3817, 0.0, 0.3817, 0.25, 0.375, 0.25, 0.375, 0.75, 0.3817, 0.75, 0.3817, 1.0, 0.375, 1.0, 0.3817, 0.25, 0.4238, 0.25, 0.4238, 0.5, 0.3817, 0.5, 0.3817, 0.5, 0.4238, 0.5, 0.4238, 0.75, 0.3817, 0.75, 0.3817, 0.0, 0.4238, 0.0, 0.4238, 0.25, 0.3817, 0.25, 0.3817, 0.75, 0.4238, 0.75, 0.4238, 1.0, 0.3817, 1.0, 0.4238, 0.25, 0.4537, 0.25, 0.4537, 0.5, 0.4238, 0.5, 0.4238, 0.5, 0.4537, 0.5, 0.4537, 0.75, 0.4238, 0.75, 0.4238, 0.0, 0.4537, 0.0, 0.4537, 0.25, 0.4238, 0.25, 0.4238, 0.75, 0.4537, 0.75, 0.4537, 1.0, 0.4238, 1.0])
me_cube_016.materials.append(mat_sesameseedmaterial)
me_cube_016.use_remesh_preserve_volume = False
me_cube_016.use_remesh_preserve_attributes = False
me_cube_016.use_mirror_vertex_groups = False
me_cube_016.update()
me_cube_017 = bpy.data.meshes.new('Cube.017')
me_cube_017.from_pydata([(-0.8604, 1.552, -0.2958), (-1.514, 2.641, -0.5839), (-0.8604, -1.453, -0.2958), (-1.53, -2.618, -0.5782), (0.6897, 1.552, -0.2958), (1.413, 2.664, -0.5816), (0.6897, -1.453, -0.2958), (1.429, -2.641, -0.5759), (-1.506, 2.629, -0.5737), (1.42, -2.629, -0.5655), (-1.522, -2.606, -0.5679), (1.404, 2.652, -0.5713), (1.358, -2.539, -0.4996), (-1.447, 2.541, -0.5091), (-1.463, -2.515, -0.5027), (1.343, 2.565, -0.5059), (1.303, -2.457, -0.4531), (-1.395, 2.459, -0.4635), (-1.411, -2.431, -0.4568), (1.287, 2.486, -0.4597)], [], [(0, 4, 6, 2), (18, 2, 6, 16), (16, 6, 4, 19), (5, 1, 3, 7), (17, 0, 2, 18), (19, 4, 0, 17), (5, 11, 8, 1), (1, 8, 10, 3), (7, 9, 11, 5), (3, 10, 9, 7), (11, 15, 13, 8), (8, 13, 14, 10), (9, 12, 15, 11), (10, 14, 12, 9), (15, 19, 17, 13), (13, 17, 18, 14), (12, 16, 19, 15), (14, 18, 16, 12)])
me_cube_017.polygons.foreach_set('use_smooth', [True] * 18)
_uv = me_cube_017.uv_layers.new(name='UVMap')
_uv.uv.foreach_set('vector', [0.625, 0.5, 0.875, 0.5, 0.875, 0.75, 0.625, 0.75, 0.4537, 0.75, 0.625, 0.75, 0.625, 1.0, 0.4537, 1.0, 0.4537, 0.0, 0.625, 0.0, 0.625, 0.25, 0.4537, 0.25, 0.125, 0.5, 0.375, 0.5, 0.375, 0.75, 0.125, 0.75, 0.4537, 0.5, 0.625, 0.5, 0.625, 0.75, 0.4537, 0.75, 0.4537, 0.25, 0.625, 0.25, 0.625, 0.5, 0.4537, 0.5, 0.375, 0.25, 0.3817, 0.25, 0.3817, 0.5, 0.375, 0.5, 0.375, 0.5, 0.3817, 0.5, 0.3817, 0.75, 0.375, 0.75, 0.375, 0.0, 0.3817, 0.0, 0.3817, 0.25, 0.375, 0.25, 0.375, 0.75, 0.3817, 0.75, 0.3817, 1.0, 0.375, 1.0, 0.3817, 0.25, 0.4238, 0.25, 0.4238, 0.5, 0.3817, 0.5, 0.3817, 0.5, 0.4238, 0.5, 0.4238, 0.75, 0.3817, 0.75, 0.3817, 0.0, 0.4238, 0.0, 0.4238, 0.25, 0.3817, 0.25, 0.3817, 0.75, 0.4238, 0.75, 0.4238, 1.0, 0.3817, 1.0, 0.4238, 0.25, 0.4537, 0.25, 0.4537, 0.5, 0.4238, 0.5, 0.4238, 0.5, 0.4537, 0.5, 0.4537, 0.75, 0.4238, 0.75, 0.4238, 0.0, 0.4537, 0.0, 0.4537, 0.25, 0.4238, 0.25, 0.4238, 0.75, 0.4537, 0.75, 0.4537, 1.0, 0.4238, 1.0])
me_cube_017.materials.append(mat_sesameseedmaterial)
me_cube_017.use_remesh_preserve_volume = False
me_cube_017.use_remesh_preserve_attributes = False
me_cube_017.use_mirror_vertex_groups = False
me_cube_017.update()
me_cube_018 = bpy.data.meshes.new('Cube.018')
me_cube_018.from_pydata([(-0.8604, 1.552, 1.954), (-1.514, 2.641, 1.434), (-0.8604, -1.453, 1.954), (-1.53, -2.618, 1.428), (0.6897, 1.552, 1.954), (1.413, 2.664, 1.427), (0.6897, -1.453, 1.954), (1.429, -2.641, 1.422), (-1.506, 2.629, 1.447), (1.42, -2.629, 1.435), (-1.522, -2.606, 1.441), (1.404, 2.652, 1.44), (1.358, -2.539, 1.522), (-1.447, 2.541, 1.533), (-1.463, -2.515, 1.528), (1.343, 2.565, 1.527), (1.303, -2.457, 1.588), (-1.395, 2.459, 1.597), (-1.411, -2.431, 1.593), (1.287, 2.486, 1.592)], [], [(0, 4, 6, 2), (18, 2, 6, 16), (16, 6, 4, 19), (5, 1, 3, 7), (17, 0, 2, 18), (19, 4, 0, 17), (5, 11, 8, 1), (1, 8, 10, 3), (7, 9, 11, 5), (3, 10, 9, 7), (11, 15, 13, 8), (8, 13, 14, 10), (9, 12, 15, 11), (10, 14, 12, 9), (15, 19, 17, 13), (13, 17, 18, 14), (12, 16, 19, 15), (14, 18, 16, 12)])
me_cube_018.polygons.foreach_set('use_smooth', [True] * 18)
_uv = me_cube_018.uv_layers.new(name='UVMap')
_uv.uv.foreach_set('vector', [0.625, 0.5, 0.875, 0.5, 0.875, 0.75, 0.625, 0.75, 0.4537, 0.75, 0.625, 0.75, 0.625, 1.0, 0.4537, 1.0, 0.4537, 0.0, 0.625, 0.0, 0.625, 0.25, 0.4537, 0.25, 0.125, 0.5, 0.375, 0.5, 0.375, 0.75, 0.125, 0.75, 0.4537, 0.5, 0.625, 0.5, 0.625, 0.75, 0.4537, 0.75, 0.4537, 0.25, 0.625, 0.25, 0.625, 0.5, 0.4537, 0.5, 0.375, 0.25, 0.3817, 0.25, 0.3817, 0.5, 0.375, 0.5, 0.375, 0.5, 0.3817, 0.5, 0.3817, 0.75, 0.375, 0.75, 0.375, 0.0, 0.3817, 0.0, 0.3817, 0.25, 0.375, 0.25, 0.375, 0.75, 0.3817, 0.75, 0.3817, 1.0, 0.375, 1.0, 0.3817, 0.25, 0.4238, 0.25, 0.4238, 0.5, 0.3817, 0.5, 0.3817, 0.5, 0.4238, 0.5, 0.4238, 0.75, 0.3817, 0.75, 0.3817, 0.0, 0.4238, 0.0, 0.4238, 0.25, 0.3817, 0.25, 0.3817, 0.75, 0.4238, 0.75, 0.4238, 1.0, 0.3817, 1.0, 0.4238, 0.25, 0.4537, 0.25, 0.4537, 0.5, 0.4238, 0.5, 0.4238, 0.5, 0.4537, 0.5, 0.4537, 0.75, 0.4238, 0.75, 0.4238, 0.0, 0.4537, 0.0, 0.4537, 0.25, 0.4238, 0.25, 0.4238, 0.75, 0.4537, 0.75, 0.4537, 1.0, 0.4238, 1.0])
me_cube_018.materials.append(mat_sesameseedmaterial)
me_cube_018.use_remesh_preserve_volume = False
me_cube_018.use_remesh_preserve_attributes = False
me_cube_018.use_mirror_vertex_groups = False
me_cube_018.update()
me_cube_019 = bpy.data.meshes.new('Cube.019')
me_cube_019.from_pydata([(-0.8604, 1.552, 1.954), (-1.514, 2.641, 1.434), (-0.8604, -1.453, 1.954), (-1.53, -2.618, 1.428), (0.6897, 1.552, 1.954), (1.413, 2.664, 1.427), (0.6897, -1.453, 1.954), (1.429, -2.641, 1.422), (-1.506, 2.629, 1.447), (1.42, -2.629, 1.435), (-1.522, -2.606, 1.441), (1.404, 2.652, 1.44), (1.358, -2.539, 1.522), (-1.447, 2.541, 1.533), (-1.463, -2.515, 1.528), (1.343, 2.565, 1.527), (1.303, -2.457, 1.588), (-1.395, 2.459, 1.597), (-1.411, -2.431, 1.593), (1.287, 2.486, 1.592)], [], [(0, 4, 6, 2), (18, 2, 6, 16), (16, 6, 4, 19), (5, 1, 3, 7), (17, 0, 2, 18), (19, 4, 0, 17), (5, 11, 8, 1), (1, 8, 10, 3), (7, 9, 11, 5), (3, 10, 9, 7), (11, 15, 13, 8), (8, 13, 14, 10), (9, 12, 15, 11), (10, 14, 12, 9), (15, 19, 17, 13), (13, 17, 18, 14), (12, 16, 19, 15), (14, 18, 16, 12)])
me_cube_019.polygons.foreach_set('use_smooth', [True] * 18)
_uv = me_cube_019.uv_layers.new(name='UVMap')
_uv.uv.foreach_set('vector', [0.625, 0.5, 0.875, 0.5, 0.875, 0.75, 0.625, 0.75, 0.4537, 0.75, 0.625, 0.75, 0.625, 1.0, 0.4537, 1.0, 0.4537, 0.0, 0.625, 0.0, 0.625, 0.25, 0.4537, 0.25, 0.125, 0.5, 0.375, 0.5, 0.375, 0.75, 0.125, 0.75, 0.4537, 0.5, 0.625, 0.5, 0.625, 0.75, 0.4537, 0.75, 0.4537, 0.25, 0.625, 0.25, 0.625, 0.5, 0.4537, 0.5, 0.375, 0.25, 0.3817, 0.25, 0.3817, 0.5, 0.375, 0.5, 0.375, 0.5, 0.3817, 0.5, 0.3817, 0.75, 0.375, 0.75, 0.375, 0.0, 0.3817, 0.0, 0.3817, 0.25, 0.375, 0.25, 0.375, 0.75, 0.3817, 0.75, 0.3817, 1.0, 0.375, 1.0, 0.3817, 0.25, 0.4238, 0.25, 0.4238, 0.5, 0.3817, 0.5, 0.3817, 0.5, 0.4238, 0.5, 0.4238, 0.75, 0.3817, 0.75, 0.3817, 0.0, 0.4238, 0.0, 0.4238, 0.25, 0.3817, 0.25, 0.3817, 0.75, 0.4238, 0.75, 0.4238, 1.0, 0.3817, 1.0, 0.4238, 0.25, 0.4537, 0.25, 0.4537, 0.5, 0.4238, 0.5, 0.4238, 0.5, 0.4537, 0.5, 0.4537, 0.75, 0.4238, 0.75, 0.4238, 0.0, 0.4537, 0.0, 0.4537, 0.25, 0.4238, 0.25, 0.4238, 0.75, 0.4537, 0.75, 0.4537, 1.0, 0.4238, 1.0])
me_cube_019.materials.append(mat_sesameseedmaterial)
me_cube_019.use_remesh_preserve_volume = False
me_cube_019.use_remesh_preserve_attributes = False
me_cube_019.use_mirror_vertex_groups = False
me_cube_019.update()
me_cube_021 = bpy.data.meshes.new('Cube.021')
me_cube_021.from_pydata([(-0.8604, 1.552, 1.954), (-1.514, 2.641, 1.434), (-0.8604, -1.453, 1.954), (-1.53, -2.618, 1.428), (0.6897, 1.552, 1.954), (1.413, 2.664, 1.427), (0.6897, -1.453, 1.954), (1.429, -2.641, 1.422), (-1.506, 2.629, 1.447), (1.42, -2.629, 1.435), (-1.522, -2.606, 1.441), (1.404, 2.652, 1.44), (1.358, -2.539, 1.522), (-1.447, 2.541, 1.533), (-1.463, -2.515, 1.528), (1.343, 2.565, 1.527), (1.303, -2.457, 1.588), (-1.395, 2.459, 1.597), (-1.411, -2.431, 1.593), (1.287, 2.486, 1.592)], [], [(0, 4, 6, 2), (18, 2, 6, 16), (16, 6, 4, 19), (5, 1, 3, 7), (17, 0, 2, 18), (19, 4, 0, 17), (5, 11, 8, 1), (1, 8, 10, 3), (7, 9, 11, 5), (3, 10, 9, 7), (11, 15, 13, 8), (8, 13, 14, 10), (9, 12, 15, 11), (10, 14, 12, 9), (15, 19, 17, 13), (13, 17, 18, 14), (12, 16, 19, 15), (14, 18, 16, 12)])
me_cube_021.polygons.foreach_set('use_smooth', [True] * 18)
_uv = me_cube_021.uv_layers.new(name='UVMap')
_uv.uv.foreach_set('vector', [0.625, 0.5, 0.875, 0.5, 0.875, 0.75, 0.625, 0.75, 0.4537, 0.75, 0.625, 0.75, 0.625, 1.0, 0.4537, 1.0, 0.4537, 0.0, 0.625, 0.0, 0.625, 0.25, 0.4537, 0.25, 0.125, 0.5, 0.375, 0.5, 0.375, 0.75, 0.125, 0.75, 0.4537, 0.5, 0.625, 0.5, 0.625, 0.75, 0.4537, 0.75, 0.4537, 0.25, 0.625, 0.25, 0.625, 0.5, 0.4537, 0.5, 0.375, 0.25, 0.3817, 0.25, 0.3817, 0.5, 0.375, 0.5, 0.375, 0.5, 0.3817, 0.5, 0.3817, 0.75, 0.375, 0.75, 0.375, 0.0, 0.3817, 0.0, 0.3817, 0.25, 0.375, 0.25, 0.375, 0.75, 0.3817, 0.75, 0.3817, 1.0, 0.375, 1.0, 0.3817, 0.25, 0.4238, 0.25, 0.4238, 0.5, 0.3817, 0.5, 0.3817, 0.5, 0.4238, 0.5, 0.4238, 0.75, 0.3817, 0.75, 0.3817, 0.0, 0.4238, 0.0, 0.4238, 0.25, 0.3817, 0.25, 0.3817, 0.75, 0.4238, 0.75, 0.4238, 1.0, 0.3817, 1.0, 0.4238, 0.25, 0.4537, 0.25, 0.4537, 0.5, 0.4238, 0.5, 0.4238, 0.5, 0.4537, 0.5, 0.4537, 0.75, 0.4238, 0.75, 0.4238, 0.0, 0.4537, 0.0, 0.4537, 0.25, 0.4238, 0.25, 0.4238, 0.75, 0.4537, 0.75, 0.4537, 1.0, 0.4238, 1.0])
me_cube_021.materials.append(mat_sesameseedmaterial)
me_cube_021.use_remesh_preserve_volume = False
me_cube_021.use_remesh_preserve_attributes = False
me_cube_021.use_mirror_vertex_groups = False
me_cube_021.update()
me_cube_022 = bpy.data.meshes.new('Cube.022')
me_cube_022.from_pydata([(-0.8604, 1.552, 1.954), (-1.514, 2.641, 1.434), (-0.8604, -1.453, 1.954), (-1.53, -2.618, 1.428), (0.6897, 1.552, 1.954), (1.413, 2.664, 1.427), (0.6897, -1.453, 1.954), (1.429, -2.641, 1.422), (-1.506, 2.629, 1.447), (1.42, -2.629, 1.435), (-1.522, -2.606, 1.441), (1.404, 2.652, 1.44), (1.358, -2.539, 1.522), (-1.447, 2.541, 1.533), (-1.463, -2.515, 1.528), (1.343, 2.565, 1.527), (1.303, -2.457, 1.588), (-1.395, 2.459, 1.597), (-1.411, -2.431, 1.593), (1.287, 2.486, 1.592)], [], [(0, 4, 6, 2), (18, 2, 6, 16), (16, 6, 4, 19), (5, 1, 3, 7), (17, 0, 2, 18), (19, 4, 0, 17), (5, 11, 8, 1), (1, 8, 10, 3), (7, 9, 11, 5), (3, 10, 9, 7), (11, 15, 13, 8), (8, 13, 14, 10), (9, 12, 15, 11), (10, 14, 12, 9), (15, 19, 17, 13), (13, 17, 18, 14), (12, 16, 19, 15), (14, 18, 16, 12)])
me_cube_022.polygons.foreach_set('use_smooth', [True] * 18)
_uv = me_cube_022.uv_layers.new(name='UVMap')
_uv.uv.foreach_set('vector', [0.625, 0.5, 0.875, 0.5, 0.875, 0.75, 0.625, 0.75, 0.4537, 0.75, 0.625, 0.75, 0.625, 1.0, 0.4537, 1.0, 0.4537, 0.0, 0.625, 0.0, 0.625, 0.25, 0.4537, 0.25, 0.125, 0.5, 0.375, 0.5, 0.375, 0.75, 0.125, 0.75, 0.4537, 0.5, 0.625, 0.5, 0.625, 0.75, 0.4537, 0.75, 0.4537, 0.25, 0.625, 0.25, 0.625, 0.5, 0.4537, 0.5, 0.375, 0.25, 0.3817, 0.25, 0.3817, 0.5, 0.375, 0.5, 0.375, 0.5, 0.3817, 0.5, 0.3817, 0.75, 0.375, 0.75, 0.375, 0.0, 0.3817, 0.0, 0.3817, 0.25, 0.375, 0.25, 0.375, 0.75, 0.3817, 0.75, 0.3817, 1.0, 0.375, 1.0, 0.3817, 0.25, 0.4238, 0.25, 0.4238, 0.5, 0.3817, 0.5, 0.3817, 0.5, 0.4238, 0.5, 0.4238, 0.75, 0.3817, 0.75, 0.3817, 0.0, 0.4238, 0.0, 0.4238, 0.25, 0.3817, 0.25, 0.3817, 0.75, 0.4238, 0.75, 0.4238, 1.0, 0.3817, 1.0, 0.4238, 0.25, 0.4537, 0.25, 0.4537, 0.5, 0.4238, 0.5, 0.4238, 0.5, 0.4537, 0.5, 0.4537, 0.75, 0.4238, 0.75, 0.4238, 0.0, 0.4537, 0.0, 0.4537, 0.25, 0.4238, 0.25, 0.4238, 0.75, 0.4537, 0.75, 0.4537, 1.0, 0.4238, 1.0])
me_cube_022.materials.append(mat_sesameseedmaterial)
me_cube_022.use_remesh_preserve_volume = False
me_cube_022.use_remesh_preserve_attributes = False
me_cube_022.use_mirror_vertex_groups = False
me_cube_022.update()
me_cube_023 = bpy.data.meshes.new('Cube.023')
me_cube_023.from_pydata([(-0.8604, 1.552, 1.954), (-1.514, 2.641, 1.434), (-0.8604, -1.453, 1.954), (-1.53, -2.618, 1.428), (0.6897, 1.552, 1.954), (1.413, 2.664, 1.427), (0.6897, -1.453, 1.954), (1.429, -2.641, 1.422), (-1.506, 2.629, 1.447), (1.42, -2.629, 1.435), (-1.522, -2.606, 1.441), (1.404, 2.652, 1.44), (1.358, -2.539, 1.522), (-1.447, 2.541, 1.533), (-1.463, -2.515, 1.528), (1.343, 2.565, 1.527), (1.303, -2.457, 1.588), (-1.395, 2.459, 1.597), (-1.411, -2.431, 1.593), (1.287, 2.486, 1.592)], [], [(0, 4, 6, 2), (18, 2, 6, 16), (16, 6, 4, 19), (5, 1, 3, 7), (17, 0, 2, 18), (19, 4, 0, 17), (5, 11, 8, 1), (1, 8, 10, 3), (7, 9, 11, 5), (3, 10, 9, 7), (11, 15, 13, 8), (8, 13, 14, 10), (9, 12, 15, 11), (10, 14, 12, 9), (15, 19, 17, 13), (13, 17, 18, 14), (12, 16, 19, 15), (14, 18, 16, 12)])
me_cube_023.polygons.foreach_set('use_smooth', [True] * 18)
_uv = me_cube_023.uv_layers.new(name='UVMap')
_uv.uv.foreach_set('vector', [0.625, 0.5, 0.875, 0.5, 0.875, 0.75, 0.625, 0.75, 0.4537, 0.75, 0.625, 0.75, 0.625, 1.0, 0.4537, 1.0, 0.4537, 0.0, 0.625, 0.0, 0.625, 0.25, 0.4537, 0.25, 0.125, 0.5, 0.375, 0.5, 0.375, 0.75, 0.125, 0.75, 0.4537, 0.5, 0.625, 0.5, 0.625, 0.75, 0.4537, 0.75, 0.4537, 0.25, 0.625, 0.25, 0.625, 0.5, 0.4537, 0.5, 0.375, 0.25, 0.3817, 0.25, 0.3817, 0.5, 0.375, 0.5, 0.375, 0.5, 0.3817, 0.5, 0.3817, 0.75, 0.375, 0.75, 0.375, 0.0, 0.3817, 0.0, 0.3817, 0.25, 0.375, 0.25, 0.375, 0.75, 0.3817, 0.75, 0.3817, 1.0, 0.375, 1.0, 0.3817, 0.25, 0.4238, 0.25, 0.4238, 0.5, 0.3817, 0.5, 0.3817, 0.5, 0.4238, 0.5, 0.4238, 0.75, 0.3817, 0.75, 0.3817, 0.0, 0.4238, 0.0, 0.4238, 0.25, 0.3817, 0.25, 0.3817, 0.75, 0.4238, 0.75, 0.4238, 1.0, 0.3817, 1.0, 0.4238, 0.25, 0.4537, 0.25, 0.4537, 0.5, 0.4238, 0.5, 0.4238, 0.5, 0.4537, 0.5, 0.4537, 0.75, 0.4238, 0.75, 0.4238, 0.0, 0.4537, 0.0, 0.4537, 0.25, 0.4238, 0.25, 0.4238, 0.75, 0.4537, 0.75, 0.4537, 1.0, 0.4238, 1.0])
me_cube_023.materials.append(mat_sesameseedmaterial)
me_cube_023.use_remesh_preserve_volume = False
me_cube_023.use_remesh_preserve_attributes = False
me_cube_023.use_mirror_vertex_groups = False
me_cube_023.update()
me_cube_024 = bpy.data.meshes.new('Cube.024')
me_cube_024.from_pydata([(-0.8604, 1.552, 1.954), (-1.514, 2.641, 1.434), (-0.8604, -1.453, 1.954), (-1.53, -2.618, 1.428), (0.6897, 1.552, 1.954), (1.413, 2.664, 1.427), (0.6897, -1.453, 1.954), (1.429, -2.641, 1.422), (-1.506, 2.629, 1.447), (1.42, -2.629, 1.435), (-1.522, -2.606, 1.441), (1.404, 2.652, 1.44), (1.358, -2.539, 1.522), (-1.447, 2.541, 1.533), (-1.463, -2.515, 1.528), (1.343, 2.565, 1.527), (1.303, -2.457, 1.588), (-1.395, 2.459, 1.597), (-1.411, -2.431, 1.593), (1.287, 2.486, 1.592)], [], [(0, 4, 6, 2), (18, 2, 6, 16), (16, 6, 4, 19), (5, 1, 3, 7), (17, 0, 2, 18), (19, 4, 0, 17), (5, 11, 8, 1), (1, 8, 10, 3), (7, 9, 11, 5), (3, 10, 9, 7), (11, 15, 13, 8), (8, 13, 14, 10), (9, 12, 15, 11), (10, 14, 12, 9), (15, 19, 17, 13), (13, 17, 18, 14), (12, 16, 19, 15), (14, 18, 16, 12)])
me_cube_024.polygons.foreach_set('use_smooth', [True] * 18)
_uv = me_cube_024.uv_layers.new(name='UVMap')
_uv.uv.foreach_set('vector', [0.625, 0.5, 0.875, 0.5, 0.875, 0.75, 0.625, 0.75, 0.4537, 0.75, 0.625, 0.75, 0.625, 1.0, 0.4537, 1.0, 0.4537, 0.0, 0.625, 0.0, 0.625, 0.25, 0.4537, 0.25, 0.125, 0.5, 0.375, 0.5, 0.375, 0.75, 0.125, 0.75, 0.4537, 0.5, 0.625, 0.5, 0.625, 0.75, 0.4537, 0.75, 0.4537, 0.25, 0.625, 0.25, 0.625, 0.5, 0.4537, 0.5, 0.375, 0.25, 0.3817, 0.25, 0.3817, 0.5, 0.375, 0.5, 0.375, 0.5, 0.3817, 0.5, 0.3817, 0.75, 0.375, 0.75, 0.375, 0.0, 0.3817, 0.0, 0.3817, 0.25, 0.375, 0.25, 0.375, 0.75, 0.3817, 0.75, 0.3817, 1.0, 0.375, 1.0, 0.3817, 0.25, 0.4238, 0.25, 0.4238, 0.5, 0.3817, 0.5, 0.3817, 0.5, 0.4238, 0.5, 0.4238, 0.75, 0.3817, 0.75, 0.3817, 0.0, 0.4238, 0.0, 0.4238, 0.25, 0.3817, 0.25, 0.3817, 0.75, 0.4238, 0.75, 0.4238, 1.0, 0.3817, 1.0, 0.4238, 0.25, 0.4537, 0.25, 0.4537, 0.5, 0.4238, 0.5, 0.4238, 0.5, 0.4537, 0.5, 0.4537, 0.75, 0.4238, 0.75, 0.4238, 0.0, 0.4537, 0.0, 0.4537, 0.25, 0.4238, 0.25, 0.4238, 0.75, 0.4537, 0.75, 0.4537, 1.0, 0.4238, 1.0])
me_cube_024.materials.append(mat_sesameseedmaterial)
me_cube_024.use_remesh_preserve_volume = False
me_cube_024.use_remesh_preserve_attributes = False
me_cube_024.use_mirror_vertex_groups = False
me_cube_024.update()
me_cube_025 = bpy.data.meshes.new('Cube.025')
me_cube_025.from_pydata([(-0.8604, 1.552, 1.954), (-1.514, 2.641, 1.434), (-0.8604, -1.453, 1.954), (-1.53, -2.618, 1.428), (0.6897, 1.552, 1.954), (1.413, 2.664, 1.427), (0.6897, -1.453, 1.954), (1.429, -2.641, 1.422), (-1.506, 2.629, 1.447), (1.42, -2.629, 1.435), (-1.522, -2.606, 1.441), (1.404, 2.652, 1.44), (1.358, -2.539, 1.522), (-1.447, 2.541, 1.533), (-1.463, -2.515, 1.528), (1.343, 2.565, 1.527), (1.303, -2.457, 1.588), (-1.395, 2.459, 1.597), (-1.411, -2.431, 1.593), (1.287, 2.486, 1.592)], [], [(0, 4, 6, 2), (18, 2, 6, 16), (16, 6, 4, 19), (5, 1, 3, 7), (17, 0, 2, 18), (19, 4, 0, 17), (5, 11, 8, 1), (1, 8, 10, 3), (7, 9, 11, 5), (3, 10, 9, 7), (11, 15, 13, 8), (8, 13, 14, 10), (9, 12, 15, 11), (10, 14, 12, 9), (15, 19, 17, 13), (13, 17, 18, 14), (12, 16, 19, 15), (14, 18, 16, 12)])
me_cube_025.polygons.foreach_set('use_smooth', [True] * 18)
_uv = me_cube_025.uv_layers.new(name='UVMap')
_uv.uv.foreach_set('vector', [0.625, 0.5, 0.875, 0.5, 0.875, 0.75, 0.625, 0.75, 0.4537, 0.75, 0.625, 0.75, 0.625, 1.0, 0.4537, 1.0, 0.4537, 0.0, 0.625, 0.0, 0.625, 0.25, 0.4537, 0.25, 0.125, 0.5, 0.375, 0.5, 0.375, 0.75, 0.125, 0.75, 0.4537, 0.5, 0.625, 0.5, 0.625, 0.75, 0.4537, 0.75, 0.4537, 0.25, 0.625, 0.25, 0.625, 0.5, 0.4537, 0.5, 0.375, 0.25, 0.3817, 0.25, 0.3817, 0.5, 0.375, 0.5, 0.375, 0.5, 0.3817, 0.5, 0.3817, 0.75, 0.375, 0.75, 0.375, 0.0, 0.3817, 0.0, 0.3817, 0.25, 0.375, 0.25, 0.375, 0.75, 0.3817, 0.75, 0.3817, 1.0, 0.375, 1.0, 0.3817, 0.25, 0.4238, 0.25, 0.4238, 0.5, 0.3817, 0.5, 0.3817, 0.5, 0.4238, 0.5, 0.4238, 0.75, 0.3817, 0.75, 0.3817, 0.0, 0.4238, 0.0, 0.4238, 0.25, 0.3817, 0.25, 0.3817, 0.75, 0.4238, 0.75, 0.4238, 1.0, 0.3817, 1.0, 0.4238, 0.25, 0.4537, 0.25, 0.4537, 0.5, 0.4238, 0.5, 0.4238, 0.5, 0.4537, 0.5, 0.4537, 0.75, 0.4238, 0.75, 0.4238, 0.0, 0.4537, 0.0, 0.4537, 0.25, 0.4238, 0.25, 0.4238, 0.75, 0.4537, 0.75, 0.4537, 1.0, 0.4238, 1.0])
me_cube_025.materials.append(mat_sesameseedmaterial)
me_cube_025.use_remesh_preserve_volume = False
me_cube_025.use_remesh_preserve_attributes = False
me_cube_025.use_mirror_vertex_groups = False
me_cube_025.update()

# ---- objects
ob_bottom_bun = bpy.data.objects.new('Bottom Bun', me_cube)
ob_meat = bpy.data.objects.new('Meat', me_cube_001)
ob_cheese = bpy.data.objects.new('Cheese', me_plane_001)
ob_top_bun = bpy.data.objects.new('Top Bun', me_cube_004)
ob_0_light = bpy.data.objects.new('0 Light', light_light)
ob_0_light_001 = bpy.data.objects.new('0 Light.001', light_light_001)
ob_0_light_002 = bpy.data.objects.new('0 Light.002', light_light_002)
ob_sesame = bpy.data.objects.new('Sesame', me_cube_005)
ob_sesame_001 = bpy.data.objects.new('Sesame.001', me_cube_006)
ob_sesame_003 = bpy.data.objects.new('Sesame.003', me_cube_008)
ob_sesame_004 = bpy.data.objects.new('Sesame.004', me_cube_009)
ob_sesame_005 = bpy.data.objects.new('Sesame.005', me_cube_010)
ob_sesame_006 = bpy.data.objects.new('Sesame.006', me_cube_011)
ob_sesame_007 = bpy.data.objects.new('Sesame.007', me_cube_012)
ob_sesame_008 = bpy.data.objects.new('Sesame.008', me_cube_013)
ob_sesame_009 = bpy.data.objects.new('Sesame.009', me_cube_014)
ob_sesame_010 = bpy.data.objects.new('Sesame.010', me_cube_015)
ob_sesame_011 = bpy.data.objects.new('Sesame.011', me_cube_016)
ob_sesame_012 = bpy.data.objects.new('Sesame.012', me_cube_017)
ob_sesame_013 = bpy.data.objects.new('Sesame.013', me_cube_018)
ob_sesame_014 = bpy.data.objects.new('Sesame.014', me_cube_019)
ob_sesame_016 = bpy.data.objects.new('Sesame.016', me_cube_021)
ob_sesame_017 = bpy.data.objects.new('Sesame.017', me_cube_022)
ob_sesame_018 = bpy.data.objects.new('Sesame.018', me_cube_023)
ob_sesame_019 = bpy.data.objects.new('Sesame.019', me_cube_024)
ob_sesame_020 = bpy.data.objects.new('Sesame.020', me_cube_025)

# ---- transforms, parenting, visibility, modifiers, constraints
ob_bottom_bun.location = (0.0, 0.0, 0.0)
ob_bottom_bun.lock_rotations_4d = False
ob_bottom_bun.empty_display_type = 'ARROWS'
ob_bottom_bun.lineart.crease_threshold = 0.0
_m = ob_bottom_bun.modifiers.new('Subdivision', 'SUBSURF')
_m.levels = 4
ob_meat.location = (0.0, 0.0, 1.321)
ob_meat.scale = (1.0, 1.0, 0.5756)
ob_meat.lock_rotations_4d = False
ob_meat.empty_display_type = 'ARROWS'
ob_meat.lineart.crease_threshold = 0.0
_m = ob_meat.modifiers.new('Subdivision', 'SUBSURF')
_m.levels = 4
ob_cheese.location = (0.0, 0.0, 0.1166)
_m = ob_cheese.modifiers.new('Solidify', 'SOLIDIFY')
_m.thickness = 0.08
_m = ob_cheese.modifiers.new('Auto Smooth', 'NODES')
_m.node_group = ng_auto_smooth
_gi = [s.identifier for s in ng_auto_smooth.interface.items_tree if s.item_type == 'SOCKET' and s.in_out == 'INPUT']
_m[_gi[1]] = 0.5236  # Angle
ob_top_bun.location = (0.0, 0.0, 2.138)
ob_top_bun.lock_rotations_4d = False
ob_top_bun.empty_display_type = 'ARROWS'
ob_top_bun.lineart.crease_threshold = 0.0
_m = ob_top_bun.modifiers.new('Subdivision', 'SUBSURF')
_m.levels = 4
ob_0_light.location = (-16.01, -14.18, 11.41)
ob_0_light.rotation_euler = (0.6503, 0.05522, 1.866)
ob_0_light.scale = (0.2247, 0.2247, 0.2247)
ob_0_light.lock_rotations_4d = False
ob_0_light.empty_display_type = 'ARROWS'
ob_0_light.color = (0.0, 0.0, 0.0, 0.0)
ob_0_light.lineart.crease_threshold = 0.0
ob_0_light_001.location = (-0.2089, 8.0, 13.46)
ob_0_light_001.rotation_euler = (0.6503, 0.05522, 1.866)
ob_0_light_001.scale = (0.2247, 0.2247, 0.2247)
ob_0_light_001.lock_rotations_4d = False
ob_0_light_001.empty_display_type = 'ARROWS'
ob_0_light_001.color = (0.0, 0.0, 0.0, 0.0)
ob_0_light_001.lineart.crease_threshold = 0.0
ob_0_light_002.location = (13.64, -7.917, 6.04)
ob_0_light_002.rotation_euler = (0.6503, 0.05522, 1.866)
ob_0_light_002.scale = (0.2247, 0.2247, 0.2247)
ob_0_light_002.lock_rotations_4d = False
ob_0_light_002.empty_display_type = 'ARROWS'
ob_0_light_002.color = (0.0, 0.0, 0.0, 0.0)
ob_0_light_002.lineart.crease_threshold = 0.0
ob_sesame.location = (-3.0, -0.5079, 3.674)
ob_sesame.rotation_euler = (0.0, -0.0, 1.287)
ob_sesame.scale = (0.07963, 0.07963, 0.07963)
ob_sesame.lock_rotations_4d = False
ob_sesame.empty_display_type = 'ARROWS'
ob_sesame.lineart.crease_threshold = 0.0
_m = ob_sesame.modifiers.new('Subdivision', 'SUBSURF')
_m.levels = 4
ob_sesame_001.location = (-2.0, 1.492, 3.776)
ob_sesame_001.rotation_euler = (0.0, -0.0, 0.7222)
ob_sesame_001.scale = (0.07963, 0.07963, 0.07963)
ob_sesame_001.lock_rotations_4d = False
ob_sesame_001.empty_display_type = 'ARROWS'
ob_sesame_001.lineart.crease_threshold = 0.0
_m = ob_sesame_001.modifiers.new('Subdivision', 'SUBSURF')
_m.levels = 4
ob_sesame_003.location = (0.0, 1.528, 3.839)
ob_sesame_003.rotation_euler = (0.0, -0.0, -1.79)
ob_sesame_003.scale = (0.07963, 0.07963, 0.07963)
ob_sesame_003.lock_rotations_4d = False
ob_sesame_003.empty_display_type = 'ARROWS'
ob_sesame_003.lineart.crease_threshold = 0.0
_m = ob_sesame_003.modifiers.new('Subdivision', 'SUBSURF')
_m.levels = 4
ob_sesame_004.location = (0.0, -0.5079, 3.89)
ob_sesame_004.rotation_euler = (0.0, -0.0, -0.6066)
ob_sesame_004.scale = (0.07963, 0.07963, 0.07963)
ob_sesame_004.lock_rotations_4d = False
ob_sesame_004.empty_display_type = 'ARROWS'
ob_sesame_004.lineart.crease_threshold = 0.0
_m = ob_sesame_004.modifiers.new('Subdivision', 'SUBSURF')
_m.levels = 4
ob_sesame_005.location = (1.0, -0.5079, 3.858)
ob_sesame_005.rotation_euler = (0.0, -0.0, 1.063)
ob_sesame_005.scale = (0.07963, 0.07963, 0.07963)
ob_sesame_005.lock_rotations_4d = False
ob_sesame_005.empty_display_type = 'ARROWS'
ob_sesame_005.lineart.crease_threshold = 0.0
_m = ob_sesame_005.modifiers.new('Subdivision', 'SUBSURF')
_m.levels = 4
ob_sesame_006.location = (2.0, -1.508, 3.738)
ob_sesame_006.scale = (0.07963, 0.07963, 0.07963)
ob_sesame_006.lock_rotations_4d = False
ob_sesame_006.empty_display_type = 'ARROWS'
ob_sesame_006.lineart.crease_threshold = 0.0
_m = ob_sesame_006.modifiers.new('Subdivision', 'SUBSURF')
_m.levels = 4
ob_sesame_007.location = (0.0, 0.505, 3.877)
ob_sesame_007.rotation_euler = (-3.142, -3.142, 3.784)
ob_sesame_007.scale = (0.07963, 0.07963, 0.07963)
ob_sesame_007.lock_rotations_4d = False
ob_sesame_007.empty_display_type = 'ARROWS'
ob_sesame_007.lineart.crease_threshold = 0.0
_m = ob_sesame_007.modifiers.new('Subdivision', 'SUBSURF')
_m.levels = 4
ob_sesame_008.location = (-1.0, 0.4921, 3.901)
ob_sesame_008.scale = (0.07963, 0.07963, 0.07963)
ob_sesame_008.lock_rotations_4d = False
ob_sesame_008.empty_display_type = 'ARROWS'
ob_sesame_008.lineart.crease_threshold = 0.0
_m = ob_sesame_008.modifiers.new('Subdivision', 'SUBSURF')
_m.levels = 4
ob_sesame_009.location = (-2.0, -0.5079, 3.799)
ob_sesame_009.rotation_euler = (0.0, -0.0, 0.8955)
ob_sesame_009.scale = (0.07963, 0.07963, 0.07963)
ob_sesame_009.lock_rotations_4d = False
ob_sesame_009.empty_display_type = 'ARROWS'
ob_sesame_009.lineart.crease_threshold = 0.0
_m = ob_sesame_009.modifiers.new('Subdivision', 'SUBSURF')
_m.levels = 4
ob_sesame_010.location = (-1.0, -1.508, 3.816)
ob_sesame_010.rotation_euler = (0.0, -0.0, -0.7861)
ob_sesame_010.scale = (0.07963, 0.07963, 0.07963)
ob_sesame_010.lock_rotations_4d = False
ob_sesame_010.empty_display_type = 'ARROWS'
ob_sesame_010.lineart.crease_threshold = 0.0
_m = ob_sesame_010.modifiers.new('Subdivision', 'SUBSURF')
_m.levels = 4
ob_sesame_011.location = (0.04105, 2.493, 3.754)
ob_sesame_011.scale = (0.07963, 0.07963, 0.07963)
ob_sesame_011.lock_rotations_4d = False
ob_sesame_011.empty_display_type = 'ARROWS'
ob_sesame_011.lineart.crease_threshold = 0.0
_m = ob_sesame_011.modifiers.new('Subdivision', 'SUBSURF')
_m.levels = 4
ob_sesame_012.location = (-1.0, 2.492, 3.924)
ob_sesame_012.rotation_euler = (0.0, -0.0, 0.8955)
ob_sesame_012.scale = (0.07963, 0.07963, 0.07963)
ob_sesame_012.lock_rotations_4d = False
ob_sesame_012.empty_display_type = 'ARROWS'
ob_sesame_012.lineart.crease_threshold = 0.0
_m = ob_sesame_012.modifiers.new('Subdivision', 'SUBSURF')
_m.levels = 4
ob_sesame_013.location = (1.076, 2.099, 3.783)
ob_sesame_013.rotation_euler = (0.0, -0.0, -0.5271)
ob_sesame_013.scale = (0.07963, 0.07963, 0.07963)
ob_sesame_013.lock_rotations_4d = False
ob_sesame_013.empty_display_type = 'ARROWS'
ob_sesame_013.lineart.crease_threshold = 0.0
_m = ob_sesame_013.modifiers.new('Subdivision', 'SUBSURF')
_m.levels = 4
ob_sesame_014.location = (1.0, 0.4921, 3.877)
ob_sesame_014.scale = (0.07963, 0.07963, 0.07963)
ob_sesame_014.lock_rotations_4d = False
ob_sesame_014.empty_display_type = 'ARROWS'
ob_sesame_014.lineart.crease_threshold = 0.0
_m = ob_sesame_014.modifiers.new('Subdivision', 'SUBSURF')
_m.levels = 4
ob_sesame_016.location = (2.0, 1.492, 3.744)
ob_sesame_016.rotation_euler = (0.0, -0.0, 0.8955)
ob_sesame_016.scale = (0.07963, 0.07963, 0.07963)
ob_sesame_016.lock_rotations_4d = False
ob_sesame_016.empty_display_type = 'ARROWS'
ob_sesame_016.lineart.crease_threshold = 0.0
_m = ob_sesame_016.modifiers.new('Subdivision', 'SUBSURF')
_m.levels = 4
ob_sesame_017.location = (2.0, -0.5079, 3.818)
ob_sesame_017.rotation_euler = (0.0, -0.0, -0.9448)
ob_sesame_017.scale = (0.07963, 0.07963, 0.07963)
ob_sesame_017.lock_rotations_4d = False
ob_sesame_017.empty_display_type = 'ARROWS'
ob_sesame_017.lineart.crease_threshold = 0.0
_m = ob_sesame_017.modifiers.new('Subdivision', 'SUBSURF')
_m.levels = 4
ob_sesame_018.location = (0.0, -1.508, 3.833)
ob_sesame_018.rotation_euler = (0.0, -0.0, -2.77)
ob_sesame_018.scale = (0.07963, 0.07963, 0.07963)
ob_sesame_018.lock_rotations_4d = False
ob_sesame_018.empty_display_type = 'ARROWS'
ob_sesame_018.lineart.crease_threshold = 0.0
_m = ob_sesame_018.modifiers.new('Subdivision', 'SUBSURF')
_m.levels = 4
ob_sesame_019.location = (1.0, -1.508, 3.81)
ob_sesame_019.rotation_euler = (0.0, -0.0, 4.448)
ob_sesame_019.scale = (0.07963, 0.07963, 0.07963)
ob_sesame_019.lock_rotations_4d = False
ob_sesame_019.empty_display_type = 'ARROWS'
ob_sesame_019.lineart.crease_threshold = 0.0
_m = ob_sesame_019.modifiers.new('Subdivision', 'SUBSURF')
_m.levels = 4
ob_sesame_020.location = (-1.0, -2.508, 3.72)
ob_sesame_020.rotation_euler = (0.0, -0.0, -0.432)
ob_sesame_020.scale = (0.07963, 0.07963, 0.07963)
ob_sesame_020.lock_rotations_4d = False
ob_sesame_020.empty_display_type = 'ARROWS'
ob_sesame_020.lineart.crease_threshold = 0.0
_m = ob_sesame_020.modifiers.new('Subdivision', 'SUBSURF')
_m.levels = 4

# ---- collection membership
col_collection.objects.link(ob_bottom_bun)
col_collection.objects.link(ob_meat)
col_collection.objects.link(ob_cheese)
col_collection.objects.link(ob_top_bun)
col_collection.objects.link(ob_0_light)
col_collection.objects.link(ob_0_light_001)
col_collection.objects.link(ob_0_light_002)
col_sesame_seeds.objects.link(ob_sesame)
col_sesame_seeds.objects.link(ob_sesame_001)
col_sesame_seeds.objects.link(ob_sesame_003)
col_sesame_seeds.objects.link(ob_sesame_004)
col_sesame_seeds.objects.link(ob_sesame_005)
col_sesame_seeds.objects.link(ob_sesame_006)
col_sesame_seeds.objects.link(ob_sesame_007)
col_sesame_seeds.objects.link(ob_sesame_008)
col_sesame_seeds.objects.link(ob_sesame_009)
col_sesame_seeds.objects.link(ob_sesame_010)
col_sesame_seeds.objects.link(ob_sesame_011)
col_sesame_seeds.objects.link(ob_sesame_012)
col_sesame_seeds.objects.link(ob_sesame_013)
col_sesame_seeds.objects.link(ob_sesame_014)
col_sesame_seeds.objects.link(ob_sesame_016)
col_sesame_seeds.objects.link(ob_sesame_017)
col_sesame_seeds.objects.link(ob_sesame_018)
col_sesame_seeds.objects.link(ob_sesame_019)
col_sesame_seeds.objects.link(ob_sesame_020)

# ---- scene / render settings (as saved in the file)
scene.frame_start = 1; scene.frame_end = 250; scene.frame_set(92)
scene.render.engine = 'BLENDER_EEVEE_NEXT'
scene.cycles.sampling_pattern = 'TABULATED_SOBOL'
scene.cycles.use_light_tree = False
scene.view_settings.view_transform = 'Filmic'
bpy.context.view_layer.update()

# ---- added for rendering (the .blend has no active camera): camera
cam_auto = bpy.data.cameras.new('AutoCamera')
cam_auto.lens = 50.0
cam_auto.sensor_width = 36.0
cam_auto.clip_end = 1000.0
ob_auto_camera = bpy.data.objects.new('AutoCamera', cam_auto)
scene.collection.objects.link(ob_auto_camera)
ob_auto_camera.location = (13.545, -16.2541, 12.9003)
ob_auto_camera.rotation_euler = (1.09748, -7.21219e-08, 0.694738)
scene.camera = ob_auto_camera
bpy.context.view_layer.update()
